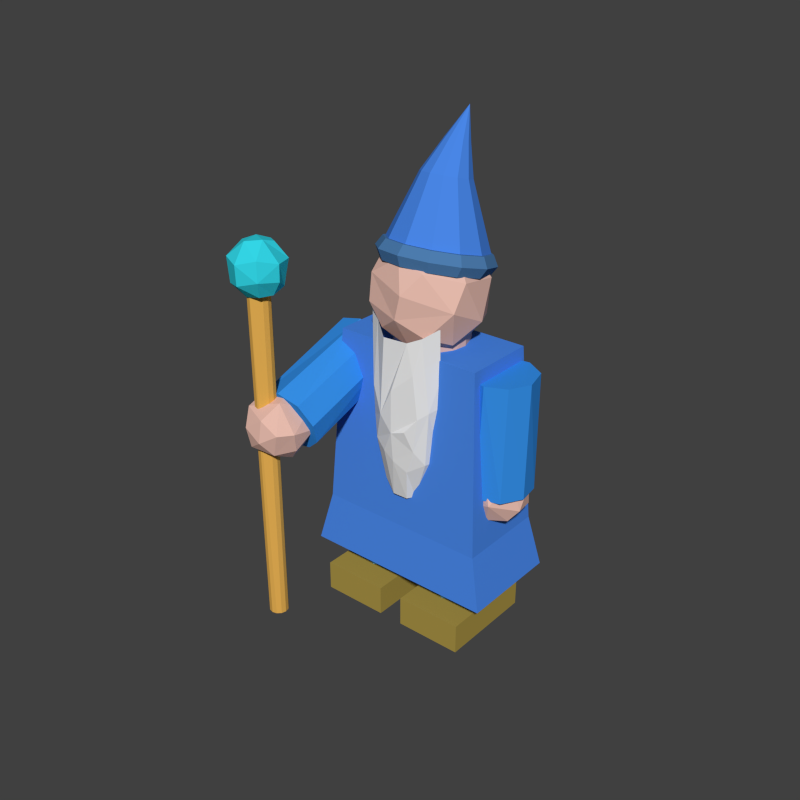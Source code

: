 # Source: wizard_master.blend  (saved by Blender 2.74.0; exported with 4.5.12 LTS)
import bpy
from mathutils import Matrix  # noqa: F401  (used for matrix-valued properties, if any)

bpy.ops.wm.read_factory_settings(use_empty=True)
scene = bpy.context.scene
scene.name = 'Scene'

# ---- collections
col_collection_1 = bpy.data.collections.new('Collection 1'); scene.collection.children.link(col_collection_1)

# ---- materials (node trees are filled in below, after node groups)
mat_cloth_blue = bpy.data.materials.new('cloth_blue')
mat_cloth_blue.alpha_threshold = 0.0
mat_cloth_blue.use_transparent_shadow = False
mat_cloth_blue.diffuse_color = (0.06782, 0.242, 0.8, 1.0)
mat_cloth_blue.roughness = 0.5
mat_cloth_blue.specular_intensity = 0.0
mat_material = bpy.data.materials.new('Material')
mat_material.alpha_threshold = 0.0
mat_material.use_transparent_shadow = False
mat_material.diffuse_color = (0.03382, 0.6789, 0.8, 1.0)
mat_material.roughness = 0.5
mat_skin = bpy.data.materials.new('skin')
mat_skin.alpha_threshold = 0.0
mat_skin.use_transparent_shadow = False
mat_skin.diffuse_color = (0.8, 0.4992, 0.417, 1.0)
mat_skin.roughness = 0.5
mat_skin.specular_intensity = 0.0
mat_skin.line_color = (0.0, 0.0, 0.0, 1.0)
mat_beard = bpy.data.materials.new('beard')
mat_beard.alpha_threshold = 0.0
mat_beard.use_transparent_shadow = False
mat_beard.roughness = 0.5
mat_beard.specular_intensity = 0.0
mat_hat_base = bpy.data.materials.new('hat_base')
mat_hat_base.alpha_threshold = 0.0
mat_hat_base.use_transparent_shadow = False
mat_hat_base.diffuse_color = (0.07461, 0.2043, 0.4292, 1.0)
mat_hat_base.roughness = 0.5
mat_hat_base.specular_intensity = 0.0
mat_cloth_leg = bpy.data.materials.new('cloth_leg')
mat_cloth_leg.alpha_threshold = 0.0
mat_cloth_leg.use_transparent_shadow = False
mat_cloth_leg.diffuse_color = (0.1553, 0.5104, 1.0, 1.0)
mat_cloth_leg.roughness = 0.5
mat_cloth_leg.line_color = (0.0, 0.0, 0.0, 1.0)
mat_shoe = bpy.data.materials.new('shoe')
mat_shoe.alpha_threshold = 0.0
mat_shoe.use_transparent_shadow = False
mat_shoe.diffuse_color = (0.402, 0.2968, 0.0637, 1.0)
mat_shoe.roughness = 0.5
mat_shoe.specular_intensity = 0.125
mat_shoe.line_color = (0.0, 0.0, 0.0, 1.0)
mat_cloth_arm = bpy.data.materials.new('cloth_arm')
mat_cloth_arm.alpha_threshold = 0.0
mat_cloth_arm.use_transparent_shadow = False
mat_cloth_arm.diffuse_color = (0.03659, 0.2763, 0.8, 1.0)
mat_cloth_arm.roughness = 0.5
mat_cloth_arm.specular_intensity = 0.0
mat_cloth_arm.line_color = (0.0, 0.0, 0.0, 1.0)
mat_wand = bpy.data.materials.new('wand')
mat_wand.alpha_threshold = 0.0
mat_wand.use_transparent_shadow = False
mat_wand.diffuse_color = (0.8, 0.4359, 0.08623, 1.0)
mat_wand.roughness = 0.5
mat_wand.specular_intensity = 0.15

# ---- material node trees

# ---- world
world_world = bpy.data.worlds.new('World'); scene.world = world_world
world_world.color = (0.05088, 0.05088, 0.05088)
world_world.use_sun_shadow = False
world_world.sun_shadow_jitter_overblur = 0.0
world_world.cycles.sampling_method = 'MANUAL'
world_world.cycles.sample_map_resolution = 256

# ---- meshes
me_cube_006 = bpy.data.meshes.new('Cube.006')
me_cube_006.from_pydata([(-1.582, -12.05, 2.593), (-1.726, -12.3, 2.334), (-1.577, -12.44, 2.07), (-1.481, -11.16, 2.616), (-1.606, -10.55, 2.347), (-1.562, -10.98, 2.132), (-1.375, -12.21, 1.989), (-1.334, -10.58, 2.577), (-1.333, -9.883, 2.373), (-1.333, -10.34, 2.119), (-1.182, -11.12, 2.6), (-1.068, -10.55, 2.399), (-1.117, -11.09, 2.091), (-0.9641, -12.18, 2.438), (-0.9672, -12.35, 2.239), (-1.088, -12.44, 2.07), (-1.095, -13.64, 2.521), (-1.066, -13.99, 2.296), (-1.156, -13.52, 2.086), (-1.333, -14.48, 2.476), (-1.333, -14.58, 2.238), (-1.375, -13.53, 2.044), (-1.201, -12.14, 2.661), (-1.372, -13.02, 2.658), (-1.591, -13.77, 2.491), (-1.573, -13.88, 2.191), (0.3722, -0.8984, 1.211), (0.6483, 0.1857, 1.934), (0.3299, 0.15, 2.272), (0.5295, 0.4317, 1.462), (0.007016, -0.3526, 1.138), (0.1308, 2.508, 1.637), (0.2274, 2.224, 1.939), (0.07249, -0.9237, 2.423), (0.05918, 1.546, 1.344), (-0.1381, -2.224, 1.103), (-0.00924, 1.384, 2.22), (-0.3211, 2.147, 1.951), (-0.4354, 0.995, 1.408), (-0.4835, -1.697, 1.227), (-0.4809, -0.1033, 2.229), (-0.7438, -0.3912, 1.838), (-0.2646, -2.187, 2.422), (-0.7206, -1.813, 1.495), (-0.5321, -3.367, 2.269), (-0.7586, -3.54, 1.789), (-0.3238, -4.4, 1.212), (-0.5907, -4.625, 1.466), (-0.4969, -6.075, 1.758), (-0.5225, -5.352, 2.063), (0.1275, -3.299, 1.117), (-0.277, -6.375, 1.511), (0.2236, -3.803, 2.379), (-0.08595, -5.205, 2.304), (0.1112, -6.822, 1.999), (0.03588, -7.081, 1.715), (0.06493, -5.776, 1.31), (0.3668, -6.048, 1.499), (0.2974, -5.397, 2.21), (0.6604, -4.753, 1.789), (0.5293, -4.032, 1.34), (0.6724, -3.229, 2.061), (0.4647, -2.264, 2.298), (0.7083, -1.719, 1.528), (-0.5177, -5.606, 1.67), (-0.494, -6.146, 0.686), (-0.4369, -6.491, 0.3467), (-0.4166, -6.795, 0.04481), (-0.3242, -6.939, -0.09737), (-0.2654, -7.222, -0.3775), (-0.1602, -7.364, -0.5201), (0.508, -5.269, 1.61), (0.5325, -5.816, 1.013), (0.5329, -6.142, 0.6909), (0.4696, -6.5, 0.3379), (0.4449, -6.845, -0.00707), (0.2855, -7.142, -0.2988), (0.2052, -7.367, -0.5183), (0.01695, -7.467, -0.6197), (0.3764, -6.496, 1.539), (0.4699, -6.979, 0.6627), (0.4195, -7.449, -0.002358), (0.1368, -7.989, -0.5161), (0.3614, -7.646, 0.5943), (0.3037, -7.952, 0.1746), (0.1942, -8.155, -0.1173), (0.1896, -6.948, 1.469), (0.3017, -7.351, 1.119), (0.2141, -8.239, 0.4342), (0.01918, -8.006, 0.9021), (0.01704, -8.419, 0.3785), (0.01103, -8.411, 0.003723), (-0.07425, -8.074, -0.5086), (-0.1535, -7.131, 1.468), (-0.1653, -8.199, 0.5631), (-0.3064, -7.872, 0.1855), (-0.1363, -8.326, 0.09977), (-0.3743, -6.124, 1.586), (-0.351, -7.388, 0.8387), (-0.4292, -6.875, 0.793), (-0.4061, -7.167, 0.4151), (-0.3698, -7.372, 0.03545), (-0.2374, -7.665, -0.3745), (0.0182, -7.783, -0.5386), (-0.03053, 3.042, 2.03), (0.3027, 2.521, 2.058), (0.5467, 1.095, 2.135), (0.636, -0.8518, 2.24), (-0.03053, 3.819, 3.601), (0.5467, -2.799, 2.346), (0.3027, -4.224, 2.423), (-0.03053, -4.746, 2.451), (-0.3638, -4.224, 2.423), (-0.6077, -2.799, 2.346), (-0.697, -0.8518, 2.24), (-0.6077, 1.095, 2.135), (-0.3638, 2.521, 2.058), (0.1361, 2.781, 2.044), (0.2581, 1.564, 2.916), (0.1361, 2.276, 2.878), (0.4247, 1.808, 2.096), (-0.03053, 2.537, 2.863), (0.5913, 0.1217, 2.188), (0.3027, 0.59, 2.969), (-0.1972, 2.276, 2.878), (0.5913, -1.825, 2.293), (-0.3191, 1.564, 2.916), (0.4247, -3.511, 2.384), (-0.3638, 0.59, 2.969), (0.1361, -4.485, 2.437), (-0.3191, -0.3835, 3.021), (-0.1972, -4.485, 2.437), (-0.1972, -1.096, 3.06), (-0.4858, -3.511, 2.384), (-0.03053, -1.357, 3.074), (-0.6524, -1.825, 2.293), (0.1361, -1.096, 3.06), (-0.6524, 0.1217, 2.188), (0.2581, -0.3835, 3.021), (-0.4858, 1.808, 2.096), (-0.1972, 2.781, 2.044), (-0.03053, 3.095, 3.236), (0.1138, 2.608, 3.263), (0.05278, 2.965, 3.244), (0.1361, 2.122, 3.289), (-0.1138, 2.965, 3.244), (-0.1748, 2.608, 3.263), (-0.1972, 2.122, 3.289), (-0.1748, 1.635, 3.315), (-0.1138, 1.278, 3.335), (-0.03053, 1.148, 3.342), (0.05278, 1.278, 3.335), (0.1138, 1.635, 3.315), (0.1971, 1.92, 2.897), (-0.1138, 2.407, 2.87), (0.2804, 1.077, 2.942), (0.2804, 0.1033, 2.995), (0.1971, -0.7398, 3.041), (0.05278, -1.227, 3.067), (-0.1138, -1.227, 3.067), (-0.2581, -0.7398, 3.041), (-0.3415, 0.1033, 2.995), (-0.3415, 1.077, 2.942), (0.05278, 2.407, 2.87), (-0.2581, 1.92, 2.897), (0.7602, -1.278, 2.136), (0.6825, -0.9745, 2.246), (0.527, -0.9745, 2.246), (0.4493, -1.278, 2.136), (0.527, -1.581, 2.026), (0.6825, -1.581, 2.026), (0.6561, 0.993, 2.013), (0.5888, 1.069, 2.136), (0.4541, 0.615, 2.16), (0.3868, 0.0847, 2.062), (0.4541, 0.008582, 1.94), (0.5888, 0.4627, 1.915), (0.3716, 2.655, 1.923), (0.3327, 2.565, 2.055), (0.255, 1.779, 2.097), (0.2161, 1.082, 2.008), (0.255, 1.172, 1.877), (0.3327, 1.959, 1.834), (-0.01709, 3.264, 1.89), (-0.01709, 3.113, 2.025), (-0.01709, 2.204, 2.074), (-0.01709, 1.447, 1.989), (-0.01709, 1.598, 1.854), (-0.01709, 2.506, 1.804), (-0.4057, 2.655, 1.923), (-0.3669, 2.565, 2.055), (-0.2892, 1.779, 2.097), (-0.2503, 1.082, 2.008), (-0.2892, 1.172, 1.877), (-0.3669, 1.959, 1.834), (-0.6903, 0.993, 2.013), (-0.6229, 1.069, 2.136), (-0.4883, 0.615, 2.16), (-0.421, 0.0847, 2.062), (-0.4883, 0.008583, 1.94), (-0.6229, 0.4627, 1.915), (-0.7944, -1.278, 2.136), (-0.7167, -0.9745, 2.246), (-0.5612, -0.9745, 2.246), (-0.4835, -1.278, 2.136), (-0.5612, -1.581, 2.026), (-0.7167, -1.581, 2.026), (-0.6903, -3.548, 2.259), (-0.6229, -3.018, 2.357), (-0.4883, -2.564, 2.332), (-0.421, -2.64, 2.21), (-0.4883, -3.17, 2.112), (-0.6229, -3.625, 2.136), (-0.4057, -5.211, 2.349), (-0.3669, -4.514, 2.438), (-0.2892, -3.728, 2.395), (-0.2503, -3.637, 2.264), (-0.2892, -4.334, 2.175), (-0.3669, -5.121, 2.217), (-0.01709, -5.819, 2.382), (-0.01709, -5.062, 2.468), (-0.01709, -4.153, 2.418), (-0.01709, -4.003, 2.283), (-0.01709, -4.76, 2.198), (-0.01709, -5.668, 2.247), (0.3716, -5.211, 2.349), (0.3327, -4.514, 2.438), (0.255, -3.728, 2.395), (0.2161, -3.637, 2.264), (0.255, -4.334, 2.175), (0.3327, -5.121, 2.217), (0.6561, -3.548, 2.259), (0.5888, -3.018, 2.357), (0.4541, -2.564, 2.332), (0.3868, -2.64, 2.21), (0.4541, -3.17, 2.112), (0.5888, -3.625, 2.136), (-0.05736, 0.8818, 1.381), (0.2187, 0.5104, 1.386), (0.3708, -0.2393, 1.397), (0.4945, -1.847, 1.421), (0.4155, -3.913, 1.452), (0.2269, -4.98, 1.468), (-0.07172, -5.373, 1.474), (-0.4083, -4.176, 1.456), (-0.5088, -2.167, 1.426), (-0.3902, -0.1763, 1.396), (0.09015, 0.6188, 1.111), (0.3925, -0.5191, 1.128), (0.4877, -2.201, 1.153), (0.4653, -3.401, 1.171), (0.3375, -4.71, 1.19), (0.04156, -5.577, 1.203), (-0.3181, -4.943, 1.194), (-0.5103, -2.848, 1.162), (-0.4504, -1.039, 1.135), (-0.33, -0.09213, 1.121), (-0.1605, 0.4958, 1.112), (0.5157, -1.977, -2.3), (0.7719, -2.322, -2.295), (0.9697, -3.427, -2.278), (1.02, -5.373, -2.249), (0.861, -7.15, -2.223), (0.5501, -7.773, -2.213), (0.2148, -6.913, -2.226), (0.09682, -4.807, -2.258), (0.2068, -2.959, -2.285), (0.6526, -0.9, -0.8089), (0.9332, -1.956, -0.7931), (1.028, -4.117, -0.7608), (0.8821, -5.845, -0.735), (0.6075, -6.649, -0.7229), (0.2738, -6.062, -0.7317), (0.1225, -4.63, -0.7531), (0.1082, -2.978, -0.7778), (0.3285, -1.207, -0.8043), (1.093, -1.424, -2.349), (1.093, -10.14, -2.218), (0.1427, -10.14, -2.218), (0.1427, -1.424, -2.349), (1.093, -1.142, -1.977), (1.093, -9.86, -1.846), (0.1427, -9.86, -1.846), (0.1427, -1.142, -1.977), (-0.7253, -1.977, -2.3), (-0.4691, -2.322, -2.295), (-0.2713, -3.427, -2.278), (-0.2213, -5.373, -2.249), (-0.38, -7.15, -2.223), (-0.691, -7.773, -2.213), (-1.026, -6.913, -2.226), (-1.144, -4.807, -2.258), (-1.034, -2.959, -2.285), (-0.5884, -0.9, -0.8089), (-0.3078, -1.956, -0.7931), (-0.2131, -4.117, -0.7608), (-0.3589, -5.845, -0.735), (-0.6335, -6.649, -0.7229), (-0.9672, -6.062, -0.7317), (-1.118, -4.63, -0.7531), (-1.133, -2.978, -0.7778), (-0.9126, -1.207, -0.8043), (-0.2132, -1.424, -2.349), (-0.2132, -10.14, -2.218), (-1.164, -10.14, -2.218), (-1.164, -1.424, -2.349), (-0.2132, -1.142, -1.977), (-0.2132, -9.86, -1.846), (-1.164, -9.86, -1.846), (-1.164, -1.142, -1.977), (1.199, -0.1707, -1.069), (1.199, -8.117, -0.95), (-1.23, -8.117, -0.95), (-1.23, -0.1707, -1.069), (1.049, 0.7336, 1.159), (1.049, -5.659, 1.254), (-1.073, -5.659, 1.254), (-1.073, 0.7336, 1.159), (1.371, -0.09224, -1.716), (1.371, -9.164, -1.58), (-1.403, -9.164, -1.58), (-1.403, -0.09224, -1.716), (1.006, 1.006, -1.006), (1.006, -0.5237, -0.3706), (-1.006, -0.2739, -0.04133), (-1.006, 1.039, -0.9621), (0.9976, 0.9164, 1.099), (0.9976, -0.9164, 1.099), (-0.9915, -0.9164, 1.099), (-0.9915, 0.9164, 1.099), (0.0, -0.8509, -0.8019), (1.006, 0.0, -1.006), (2.384e-07, 1.214, -0.7312), (-1.006, 2.384e-07, -1.006), (1.192e-07, 0.1063, -0.8658), (1.034, -0.5423, -0.4085), (1.29, -0.8869, -0.4033), (1.488, -1.992, -0.3868), (1.538, -3.938, -0.3577), (1.379, -5.715, -0.3312), (1.068, -6.338, -0.3219), (0.7332, -5.478, -0.3347), (0.6152, -3.372, -0.3662), (0.7253, -1.524, -0.3938), (1.171, 0.4717, 0.9992), (1.452, -0.5842, 1.015), (1.546, -2.745, 1.047), (1.401, -4.474, 1.073), (1.126, -5.278, 1.085), (0.7922, -4.69, 1.076), (0.641, -3.258, 1.055), (0.6266, -1.606, 1.03), (0.8469, 0.1647, 1.004), (1.45, -2.424, -0.5661), (1.505, -2.867, -0.261), (1.163, -2.572, -0.03119), (1.264, -2.759, -0.7535), (1.289, -1.156, -0.5746), (1.293, -1.193, -0.236), (0.9195, -3.135, -0.79), (0.9256, -0.6727, -0.3397), (0.9837, -1.768, -0.09367), (0.9773, -1.375, -0.665), (0.7608, -1.51, -0.5347), (0.6752, -2.512, -0.583), (0.6816, -2.626, -0.2071), (0.868, -3.61, -0.03922), (0.6293, -4.204, -0.4818), (0.8901, -4.884, -0.7177), (1.091, -3.842, -0.009575), (0.7882, -5.382, -0.2096), (0.808, -5.744, -0.512), (1.14, -4.17, -0.7868), (1.15, -5.661, -0.1325), (1.253, -6.218, -0.372), (1.149, -5.777, -0.6313), (1.367, -4.693, -0.6616), (1.501, -4.167, -0.5189), (1.391, -4.175, -0.1207), (-1.335, -14.71, -2.095), (-1.335, -11.52, 2.1), (-1.268, -14.82, -2.094), (-1.268, -11.63, 2.102), (-1.22, -15.12, -2.089), (-1.22, -11.94, 2.106), (-1.202, -15.54, -2.083), (-1.202, -12.35, 2.113), (-1.22, -15.95, -2.077), (-1.22, -12.77, 2.119), (-1.268, -16.25, -2.072), (-1.268, -13.07, 2.123), (-1.335, -16.36, -2.071), (-1.345, -13.4, 2.128), (-1.401, -16.25, -2.072), (-1.412, -13.29, 2.127), (-1.45, -15.95, -2.077), (-1.45, -12.77, 2.119), (-1.467, -15.54, -2.083), (-1.467, -12.35, 2.113), (-1.45, -15.12, -2.089), (-1.45, -11.94, 2.106), (-1.401, -14.82, -2.094), (-1.401, -11.63, 2.102), (-1.217, -11.55, 0.07189), (-0.9604, -11.63, 0.1191), (-0.7626, -11.9, 0.2705), (-0.7126, -12.37, 0.5371), (-0.8713, -12.8, 0.7807), (-1.182, -12.95, 0.866), (-1.518, -12.74, 0.7482), (-1.636, -12.23, 0.4596), (-1.525, -11.79, 0.2064), (-1.08, -1.807, 0.4186), (-0.7991, -2.063, 0.5633), (-0.7044, -2.586, 0.8593), (-0.8502, -3.004, 1.096), (-1.125, -3.198, 1.206), (-1.459, -3.056, 1.126), (-1.61, -2.71, 0.9297), (-1.624, -2.31, 0.7033), (-1.404, -1.882, 0.4606), (-0.8687, -13.57, 0.2548), (-0.8139, -11.68, 0.4177), (-1.155, -10.04, 0.4574), (-1.055, -14.94, 0.2349), (-1.03, -13.2, 0.08472), (-1.025, -10.94, 0.2055), (-1.399, -15.31, 0.272), (-1.393, -11.46, 0.1013), (-1.335, -10.19, 0.33), (-1.341, -13.88, 0.08271), (-1.558, -13.05, 0.1451), (-1.643, -13.72, 0.2607), (-1.637, -11.24, 0.4043), (-1.451, -10.45, 0.5915), (-1.689, -13.62, 0.5185), (-1.429, -15.43, 0.5275), (-1.228, -10.33, 0.6323), (-1.53, -12.2, 0.767), (-1.511, -14.35, 0.7113), (-1.178, -15.65, 0.4096), (-1.168, -11.78, 0.8302), (-1.065, -13.57, 0.8217), (-1.17, -15.16, 0.6748), (-0.9521, -14.99, 0.5215), (-0.8174, -13.85, 0.501), (-0.9272, -11.19, 0.6382)], [], [(4, 3, 7, 8), (5, 4, 9), (12, 9, 8, 11), (3, 22, 7), (6, 5, 9), (4, 8, 9), (6, 9, 12), (8, 7, 11), (11, 10, 22, 13), (12, 11, 13, 14), (6, 12, 15), (12, 14, 15), (15, 14, 17, 18), (13, 16, 17), (6, 15, 18), (25, 20, 19, 24), (14, 13, 17), (16, 23, 19), (17, 16, 19), (16, 22, 23), (6, 18, 21), (17, 19, 20), (19, 23, 24), (1, 4, 5), (2, 5, 6), (2, 1, 5), (23, 22, 3), (24, 0, 1), (24, 23, 0), (21, 2, 6), (11, 7, 10), (7, 22, 10), (1, 0, 3, 4), (13, 22, 16), (21, 18, 20), (18, 17, 20), (21, 20, 25), (0, 23, 3), (21, 25, 2), (2, 25, 1), (25, 24, 1), (63, 60, 26), (61, 27, 62), (33, 62, 28), (63, 29, 27), (50, 30, 26), (27, 29, 31), (27, 31, 32), (27, 32, 28), (31, 29, 34), (29, 26, 34), (50, 35, 30), (26, 30, 34), (28, 36, 33), (36, 32, 37), (30, 39, 38), (33, 36, 40), (30, 35, 39), (41, 38, 43), (42, 40, 44), (39, 35, 46), (39, 47, 43), (41, 45, 44), (45, 43, 47), (45, 48, 49), (35, 50, 46), (48, 47, 51), (44, 53, 42), (51, 46, 56), (59, 54, 55, 57), (53, 49, 54), (51, 56, 55), (56, 46, 50), (56, 57, 55), (54, 59, 58), (56, 60, 57), (58, 61, 52), (59, 63, 61), (59, 60, 63), (26, 60, 50), (61, 63, 27), (28, 62, 27), (29, 63, 26), (28, 32, 36), (32, 31, 37), (37, 31, 38), (31, 34, 38), (38, 34, 30), (36, 37, 40), (41, 37, 38), (40, 37, 41), (33, 40, 42), (43, 38, 39), (44, 40, 41), (45, 41, 43), (47, 39, 46), (49, 48, 55, 54), (44, 45, 49), (48, 45, 47), (51, 47, 46), (44, 49, 53), (55, 48, 51), (42, 53, 52), (58, 53, 54), (52, 53, 58), (33, 42, 52), (60, 56, 50), (59, 57, 60), (58, 59, 61), (52, 61, 62), (52, 62, 33), (77, 76, 75, 81), (75, 74, 80, 81), (72, 71, 79, 80), (74, 73, 80), (84, 88, 90, 91), (77, 81, 85), (82, 77, 85), (81, 84, 85), (87, 79, 86), (84, 83, 88), (82, 92, 103), (90, 88, 83, 89), (82, 85, 91, 92), (94, 89, 86, 93), (90, 95, 96), (102, 92, 96, 95), (94, 93, 97, 98), (69, 102, 101, 68), (94, 100, 95), (102, 95, 101), (100, 98, 99), (103, 92, 70), (67, 101, 100, 66), (100, 99, 65, 66), (99, 97, 64, 65), (92, 102, 69, 70), (78, 103, 70), (101, 67, 68), (78, 77, 82, 103), (73, 72, 80), (81, 80, 84), (80, 79, 87), (84, 80, 83), (83, 80, 87), (89, 87, 86), (85, 84, 91), (83, 87, 89), (92, 91, 96), (91, 90, 96), (90, 89, 94), (95, 90, 94), (100, 94, 98), (101, 95, 100), (98, 97, 99), (115, 126, 139), (104, 121, 117), (114, 128, 137), (113, 130, 135), (112, 132, 133), (111, 134, 131), (110, 136, 129), (109, 138, 127), (107, 123, 125), (106, 118, 122), (116, 124, 140), (105, 119, 120), (104, 117, 105, 120, 106, 122, 107, 125, 109, 127, 110, 129, 111, 131, 112, 133, 113, 135, 114, 137, 115, 139, 116, 140), (120, 118, 106), (120, 119, 153, 118), (119, 143, 153), (140, 121, 104), (140, 124, 154, 121), (124, 145, 154), (122, 123, 107), (122, 118, 155, 123), (118, 142, 155), (125, 138, 109), (125, 123, 156, 138), (123, 144, 156), (127, 136, 110), (127, 138, 157, 136), (138, 152, 157), (129, 134, 111), (129, 136, 158, 134), (136, 151, 158), (131, 132, 112), (131, 134, 159, 132), (134, 150, 159), (133, 130, 113), (133, 132, 160, 130), (132, 149, 160), (135, 128, 114), (135, 130, 161, 128), (130, 148, 161), (137, 126, 115), (137, 128, 162, 126), (128, 147, 162), (117, 119, 105), (117, 121, 163, 119), (121, 141, 163), (139, 124, 116), (139, 126, 164, 124), (126, 146, 164), (164, 145, 124), (164, 146, 145), (146, 108, 145), (163, 143, 119), (163, 141, 143), (141, 108, 143), (162, 146, 126), (162, 147, 146), (147, 108, 146), (161, 147, 128), (161, 148, 147), (148, 108, 147), (160, 148, 130), (160, 149, 148), (149, 108, 148), (159, 149, 132), (159, 150, 149), (150, 108, 149), (158, 150, 134), (158, 151, 150), (151, 108, 150), (157, 151, 136), (157, 152, 151), (152, 108, 151), (156, 152, 138), (156, 144, 152), (144, 108, 152), (155, 144, 123), (155, 142, 144), (142, 108, 144), (154, 141, 121), (154, 145, 141), (145, 108, 141), (153, 142, 118), (153, 143, 142), (143, 108, 142), (165, 171, 172, 166), (166, 172, 173, 167), (167, 173, 174, 168), (168, 174, 175, 169), (169, 175, 176, 170), (165, 170, 176, 171), (171, 177, 178, 172), (172, 178, 179, 173), (173, 179, 180, 174), (174, 180, 181, 175), (175, 181, 182, 176), (176, 182, 177, 171), (177, 183, 184, 178), (178, 184, 185, 179), (179, 185, 186, 180), (180, 186, 187, 181), (181, 187, 188, 182), (182, 188, 183, 177), (183, 189, 190, 184), (184, 190, 191, 185), (185, 191, 192, 186), (186, 192, 193, 187), (187, 193, 194, 188), (188, 194, 189, 183), (189, 195, 196, 190), (190, 196, 197, 191), (191, 197, 198, 192), (192, 198, 199, 193), (193, 199, 200, 194), (194, 200, 195, 189), (195, 201, 202, 196), (196, 202, 203, 197), (197, 203, 204, 198), (198, 204, 205, 199), (199, 205, 206, 200), (200, 206, 201, 195), (201, 207, 208, 202), (202, 208, 209, 203), (203, 209, 210, 204), (204, 210, 211, 205), (205, 211, 212, 206), (206, 212, 207, 201), (207, 213, 214, 208), (208, 214, 215, 209), (209, 215, 216, 210), (210, 216, 217, 211), (211, 217, 218, 212), (212, 218, 213, 207), (213, 219, 220, 214), (214, 220, 221, 215), (215, 221, 222, 216), (216, 222, 223, 217), (217, 223, 224, 218), (218, 224, 219, 213), (219, 225, 226, 220), (220, 226, 227, 221), (221, 227, 228, 222), (222, 228, 229, 223), (223, 229, 230, 224), (224, 230, 225, 219), (225, 231, 232, 226), (226, 232, 233, 227), (227, 233, 234, 228), (228, 234, 235, 229), (229, 235, 236, 230), (230, 236, 231, 225), (231, 165, 166, 232), (232, 166, 167, 233), (233, 167, 168, 234), (234, 168, 169, 235), (235, 169, 170, 236), (236, 170, 165, 231), (242, 237, 238), (257, 248, 247), (242, 238, 239), (242, 239, 240), (257, 249, 248), (257, 250, 249), (242, 240, 241), (257, 251, 250), (257, 252, 251), (257, 253, 252), (242, 243, 244), (246, 245, 254, 255), (257, 254, 253), (242, 244, 245), (242, 245, 246), (257, 255, 254), (257, 256, 255), (242, 246, 237), (247, 248, 238), (248, 249, 240), (249, 250, 240), (250, 251, 241), (251, 252, 242), (243, 252, 253), (244, 253, 254), (237, 246, 256, 257), (246, 255, 256), (237, 247, 238), (238, 248, 239), (239, 248, 240), (240, 250, 241), (241, 251, 242), (243, 242, 252), (244, 243, 253), (245, 244, 254), (257, 247, 237), (262, 258, 259), (275, 268, 267), (262, 259, 260), (275, 269, 268), (262, 260, 261), (275, 270, 269), (275, 271, 270), (262, 263, 264), (275, 272, 271), (261, 269, 270, 262), (275, 273, 272), (262, 264, 265), (275, 274, 273), (262, 265, 266), (262, 266, 258), (267, 268, 259), (268, 269, 260), (264, 263, 271, 272), (270, 271, 262), (264, 272, 273), (265, 273, 274), (266, 274, 275), (258, 267, 259), (259, 268, 260), (260, 269, 261), (263, 262, 271), (265, 264, 273), (266, 265, 274), (258, 266, 275), (275, 267, 258), (276, 277, 278, 279), (280, 283, 282, 281), (276, 280, 281, 277), (277, 281, 282, 278), (278, 282, 283, 279), (280, 276, 279, 283), (288, 284, 285), (301, 294, 293), (288, 285, 286), (301, 295, 294), (288, 286, 287), (301, 296, 295), (301, 297, 296), (288, 289, 290), (301, 298, 297), (287, 295, 296, 288), (301, 299, 298), (288, 290, 291), (301, 300, 299), (288, 291, 292), (288, 292, 284), (293, 294, 285), (294, 295, 286), (290, 289, 297, 298), (296, 297, 288), (290, 298, 299), (291, 299, 300), (292, 300, 301), (284, 293, 285), (285, 294, 286), (286, 295, 287), (289, 288, 297), (291, 290, 299), (292, 291, 300), (284, 292, 301), (301, 293, 284), (302, 303, 304, 305), (306, 309, 308, 307), (302, 306, 307, 303), (303, 307, 308, 304), (304, 308, 309, 305), (306, 302, 305, 309), (312, 313, 321, 320), (314, 317, 316, 315), (310, 314, 315, 311), (311, 315, 316, 312), (312, 316, 317, 313), (314, 310, 313, 317), (318, 319, 320, 321), (313, 310, 318, 321), (310, 311, 319, 318), (311, 312, 320, 319), (334, 330, 324, 333), (326, 329, 328, 327), (322, 326, 327, 323, 331), (323, 327, 328, 324, 330), (324, 328, 329, 325, 333), (326, 322, 332, 325, 329), (332, 334, 333, 325), (322, 331, 334, 332), (331, 323, 330, 334), (339, 335, 336), (352, 345, 344), (339, 336, 337), (352, 346, 345), (339, 337, 338), (352, 347, 346), (352, 348, 347), (339, 340, 341), (352, 349, 348), (338, 346, 347, 339), (352, 350, 349), (339, 341, 342), (352, 351, 350), (339, 342, 343), (339, 343, 335), (344, 345, 336), (345, 346, 337), (341, 340, 348, 349), (347, 348, 339), (341, 349, 350), (342, 350, 351), (343, 351, 352), (335, 344, 336), (336, 345, 337), (337, 346, 338), (340, 339, 348), (342, 341, 350), (343, 342, 351), (335, 343, 352), (352, 344, 335), (377, 376, 356), (354, 357, 358), (355, 354, 358), (372, 359, 356), (356, 359, 357), (363, 364, 365), (364, 367, 365), (355, 366, 369), (366, 365, 370), (367, 359, 368), (367, 371, 370), (359, 372, 368), (366, 373, 369), (370, 371, 374), (374, 371, 375), (371, 368, 375), (373, 378, 369), (375, 376, 374), (356, 376, 372), (353, 354, 377), (355, 378, 354), (377, 356, 353), (357, 354, 353), (357, 353, 356), (358, 357, 360), (361, 355, 358), (360, 357, 362), (357, 359, 362), (358, 360, 361), (360, 362, 363), (361, 360, 365), (363, 362, 364), (362, 359, 364), (360, 363, 365), (366, 361, 365), (355, 361, 366), (367, 364, 359), (365, 367, 370), (371, 367, 368), (366, 370, 373), (370, 374, 373), (375, 368, 372), (376, 375, 372), (377, 374, 376), (373, 374, 378), (374, 377, 378), (378, 377, 354), (369, 378, 355), (379, 380, 382, 381), (381, 382, 384, 383), (383, 384, 386, 385), (385, 386, 388, 387), (387, 388, 390, 389), (389, 390, 392, 391), (391, 392, 394, 393), (393, 394, 396, 395), (395, 396, 398, 397), (397, 398, 400, 399), (382, 380, 402, 400, 398, 396, 394, 392, 390, 388, 386, 384), (401, 402, 380, 379), (399, 400, 402, 401), (379, 381, 383, 385, 387, 389, 391, 393, 395, 397, 399, 401), (407, 403, 404), (420, 413, 412), (407, 404, 405), (420, 414, 413), (407, 405, 406), (420, 415, 414), (420, 416, 415), (407, 408, 409), (420, 417, 416), (406, 414, 415, 407), (420, 418, 417), (407, 409, 410), (420, 419, 418), (407, 410, 411), (407, 411, 403), (412, 413, 404), (413, 414, 405), (409, 408, 416, 417), (415, 416, 407), (409, 417, 418), (410, 418, 419), (411, 419, 420), (403, 412, 404), (404, 413, 405), (405, 414, 406), (408, 407, 416), (410, 409, 418), (411, 410, 419), (403, 411, 420), (420, 412, 403), (445, 444, 424), (422, 425, 426), (423, 422, 426), (440, 427, 424), (424, 427, 425), (431, 432, 433), (432, 435, 433), (423, 434, 437), (434, 433, 438), (435, 427, 436), (435, 439, 438), (427, 440, 436), (434, 441, 437), (438, 439, 442), (442, 439, 443), (439, 436, 443), (441, 446, 437), (443, 444, 442), (424, 444, 440), (421, 422, 445), (423, 446, 422), (445, 424, 421), (425, 422, 421), (425, 421, 424), (426, 425, 428), (429, 423, 426), (428, 425, 430), (425, 427, 430), (426, 428, 429), (428, 430, 431), (429, 428, 433), (431, 430, 432), (430, 427, 432), (428, 431, 433), (434, 429, 433), (423, 429, 434), (435, 432, 427), (433, 435, 438), (439, 435, 436), (434, 438, 441), (438, 442, 441), (443, 436, 440), (444, 443, 440), (445, 442, 444), (441, 442, 446), (442, 445, 446), (446, 445, 422), (437, 446, 423)])
me_cube_006.polygons.foreach_set('material_index', [1, 1, 1, 1, 1, 1, 1, 1, 1, 1, 1, 1, 1, 1, 1, 1, 1, 1, 1, 1, 1, 1, 1, 1, 1, 1, 1, 1, 1, 1, 1, 1, 1, 1, 1, 1, 1, 1, 1, 1, 1, 2, 2, 2, 2, 2, 2, 2, 2, 2, 2, 2, 2, 2, 2, 2, 2, 2, 2, 2, 2, 2, 2, 2, 2, 2, 2, 2, 2, 2, 2, 2, 2, 2, 2, 2, 2, 2, 2, 2, 2, 2, 2, 2, 2, 2, 2, 2, 2, 2, 2, 2, 2, 2, 2, 2, 2, 2, 2, 2, 2, 2, 2, 2, 2, 2, 2, 2, 2, 2, 2, 3, 3, 3, 3, 3, 3, 3, 3, 3, 3, 3, 3, 3, 3, 3, 3, 3, 3, 3, 3, 3, 3, 3, 3, 3, 3, 3, 3, 3, 3, 3, 3, 3, 3, 3, 3, 3, 3, 3, 3, 3, 3, 3, 3, 0, 0, 0, 0, 0, 0, 0, 0, 0, 0, 0, 0, 0, 0, 0, 0, 0, 0, 0, 0, 0, 0, 0, 0, 0, 0, 0, 0, 0, 0, 0, 0, 0, 0, 0, 0, 0, 0, 0, 0, 0, 0, 0, 0, 0, 0, 0, 0, 0, 0, 0, 0, 0, 0, 0, 0, 0, 0, 0, 0, 0, 0, 0, 0, 0, 0, 0, 0, 0, 0, 0, 0, 0, 0, 0, 0, 0, 0, 0, 0, 0, 0, 0, 0, 0, 4, 4, 4, 4, 4, 4, 4, 4, 4, 4, 4, 4, 4, 4, 4, 4, 4, 4, 4, 4, 4, 4, 4, 4, 4, 4, 4, 4, 4, 4, 4, 4, 4, 4, 4, 4, 4, 4, 4, 4, 4, 4, 4, 4, 4, 4, 4, 4, 4, 4, 4, 4, 4, 4, 4, 4, 4, 4, 4, 4, 4, 4, 4, 4, 4, 4, 4, 4, 4, 4, 4, 4, 2, 2, 2, 2, 2, 2, 2, 2, 2, 2, 2, 2, 2, 2, 2, 2, 2, 2, 2, 2, 2, 2, 2, 2, 2, 2, 2, 2, 2, 2, 2, 2, 2, 2, 2, 2, 5, 5, 5, 5, 5, 5, 5, 5, 5, 5, 5, 5, 5, 5, 5, 5, 5, 5, 5, 5, 5, 5, 5, 5, 5, 5, 5, 5, 5, 5, 6, 6, 6, 6, 6, 6, 5, 5, 5, 5, 5, 5, 5, 5, 5, 5, 5, 5, 5, 5, 5, 5, 5, 5, 5, 5, 5, 5, 5, 5, 5, 5, 5, 5, 5, 5, 6, 6, 6, 6, 6, 6, 0, 0, 0, 0, 0, 0, 0, 0, 0, 0, 0, 0, 0, 0, 0, 0, 0, 0, 0, 7, 7, 7, 7, 7, 7, 7, 7, 7, 7, 7, 7, 7, 7, 7, 7, 7, 7, 7, 7, 7, 7, 7, 7, 7, 7, 7, 7, 7, 7, 2, 2, 2, 2, 2, 2, 2, 2, 2, 2, 2, 2, 2, 2, 2, 2, 2, 2, 2, 2, 2, 2, 2, 2, 2, 2, 2, 2, 2, 2, 2, 2, 2, 2, 2, 2, 2, 2, 2, 2, 2, 2, 2, 2, 2, 2, 2, 2, 8, 8, 8, 8, 8, 8, 8, 8, 8, 8, 8, 8, 8, 8, 7, 7, 7, 7, 7, 7, 7, 7, 7, 7, 7, 7, 7, 7, 7, 7, 7, 7, 7, 7, 7, 7, 7, 7, 7, 7, 7, 7, 7, 7, 2, 2, 2, 2, 2, 2, 2, 2, 2, 2, 2, 2, 2, 2, 2, 2, 2, 2, 2, 2, 2, 2, 2, 2, 2, 2, 2, 2, 2, 2, 2, 2, 2, 2, 2, 2, 2, 2, 2, 2, 2, 2, 2, 2, 2, 2, 2, 2])
_uv = me_cube_006.uv_layers.new(name='UVMap')
_uv.uv.foreach_set('vector', [0.9337, 0.7735, 0.9286, 0.7975, 0.9227, 0.7746, 0.9226, 0.7471, 0.5637, 0.7024, 0.5558, 0.6853, 0.5644, 0.6773, 0.2006, 0.896, 0.2, 0.9267, 0.1901, 0.9446, 0.1887, 0.9167, 0.9286, 0.7975, 0.9176, 0.8362, 0.9227, 0.7746, 0.2095, 0.8354, 0.2027, 0.7873, 0.2123, 0.7622, 0.5558, 0.6853, 0.5549, 0.659, 0.5644, 0.6773, 0.2095, 0.8354, 0.2123, 0.7622, 0.2204, 0.7919, 0.9226, 0.7471, 0.9227, 0.7746, 0.9121, 0.7736, 0.1887, 0.9167, 0.1803, 0.8957, 0.1772, 0.8563, 0.1861, 0.8529, 0.2006, 0.896, 0.1887, 0.9167, 0.1861, 0.8529, 0.1939, 0.8464, 0.2095, 0.8354, 0.2204, 0.7919, 0.2208, 0.8447, 0.2006, 0.896, 0.1939, 0.8464, 0.2006, 0.8437, 0.2006, 0.8437, 0.1939, 0.8464, 0.1906, 0.7835, 0.1993, 0.8019, 0.1861, 0.8529, 0.1818, 0.7973, 0.1906, 0.7835, 0.2095, 0.8354, 0.2208, 0.8447, 0.2175, 0.8875, 0.5578, 0.8163, 0.5544, 0.8442, 0.545, 0.8398, 0.546, 0.8119, 0.1939, 0.8464, 0.1861, 0.8529, 0.1906, 0.7835, 0.9138, 0.8952, 0.9247, 0.8708, 0.9235, 0.9281, 0.1906, 0.7835, 0.1818, 0.7973, 0.183, 0.7663, 0.9138, 0.8952, 0.9176, 0.8362, 0.9247, 0.8708, 0.2095, 0.8354, 0.2175, 0.8875, 0.2087, 0.8877, 0.1906, 0.7835, 0.183, 0.7663, 0.1925, 0.7622, 0.9235, 0.9281, 0.9247, 0.8708, 0.9337, 0.9004, 0.5544, 0.7539, 0.5558, 0.6853, 0.5637, 0.7024, 0.2013, 0.8444, 0.2027, 0.7873, 0.2095, 0.8354, 0.5644, 0.7597, 0.5544, 0.7539, 0.5637, 0.7024, 0.9247, 0.8708, 0.9176, 0.8362, 0.9286, 0.7975, 0.546, 0.8119, 0.5441, 0.7439, 0.5544, 0.7539, 0.9337, 0.9004, 0.9247, 0.8708, 0.9329, 0.8326, 0.2087, 0.8877, 0.2013, 0.8444, 0.2095, 0.8354, 0.9121, 0.7736, 0.9227, 0.7746, 0.9167, 0.796, 0.9227, 0.7746, 0.9176, 0.8362, 0.9167, 0.796, 0.5544, 0.7539, 0.5441, 0.7439, 0.544, 0.7088, 0.5558, 0.6853, 0.9083, 0.8377, 0.9176, 0.8362, 0.9138, 0.8952, 0.2087, 0.8877, 0.2175, 0.8875, 0.2098, 0.9293, 0.2175, 0.8875, 0.2208, 0.9061, 0.2098, 0.9293, 0.2087, 0.8877, 0.2098, 0.9293, 0.2006, 0.9013, 0.9329, 0.8326, 0.9247, 0.8708, 0.9286, 0.7975, 0.2087, 0.8877, 0.2006, 0.9013, 0.2013, 0.8444, 0.5644, 0.7597, 0.5578, 0.8163, 0.5544, 0.7539, 0.5578, 0.8163, 0.546, 0.8119, 0.5544, 0.7539, 0.6241, 0.5319, 0.6288, 0.441, 0.6385, 0.5644, 0.4992, 0.5787, 0.4956, 0.4459, 0.5092, 0.5399, 0.698, 0.4556, 0.6816, 0.5081, 0.6885, 0.4131, 0.4785, 0.5201, 0.4768, 0.4353, 0.4956, 0.4459, 0.6457, 0.4698, 0.6537, 0.5856, 0.6385, 0.5644, 0.4956, 0.4459, 0.4768, 0.4353, 0.4848, 0.3522, 0.4956, 0.4459, 0.4848, 0.3522, 0.4968, 0.364, 0.4956, 0.4459, 0.4968, 0.364, 0.5092, 0.4453, 0.6518, 0.6973, 0.6336, 0.6164, 0.6537, 0.66, 0.6336, 0.6164, 0.6385, 0.5644, 0.6537, 0.66, 0.6457, 0.4698, 0.6575, 0.5119, 0.6537, 0.5856, 0.6385, 0.5644, 0.6537, 0.5856, 0.6537, 0.66, 0.6885, 0.4131, 0.7028, 0.3646, 0.698, 0.4556, 0.7028, 0.3646, 0.6941, 0.3312, 0.7159, 0.3346, 0.6537, 0.5856, 0.6718, 0.532, 0.6728, 0.6376, 0.698, 0.4556, 0.7028, 0.3646, 0.7207, 0.4235, 0.6537, 0.5856, 0.6575, 0.5119, 0.6718, 0.532, 0.2014, 0.6487, 0.1857, 0.7032, 0.1872, 0.5928, 0.7107, 0.5056, 0.7207, 0.4235, 0.7207, 0.5521, 0.6718, 0.532, 0.6575, 0.5119, 0.6625, 0.4259, 0.1772, 0.5973, 0.1851, 0.4819, 0.1872, 0.5928, 0.2014, 0.6487, 0.1981, 0.5247, 0.2179, 0.5312, 0.1981, 0.5247, 0.1872, 0.5928, 0.1851, 0.4819, 0.1981, 0.5247, 0.1964, 0.4247, 0.2088, 0.453, 0.6575, 0.5119, 0.6457, 0.4698, 0.6625, 0.4259, 0.1964, 0.4247, 0.1851, 0.4819, 0.187, 0.4127, 0.7207, 0.5521, 0.7017, 0.6243, 0.7107, 0.5056, 0.6584, 0.3477, 0.6625, 0.4259, 0.6454, 0.372, 0.4877, 0.6376, 0.4954, 0.7143, 0.484, 0.7237, 0.4757, 0.6858, 0.7017, 0.6243, 0.7193, 0.6302, 0.6931, 0.6876, 0.6584, 0.3477, 0.6454, 0.372, 0.645, 0.3199, 0.6454, 0.372, 0.6625, 0.4259, 0.6457, 0.4698, 0.6454, 0.372, 0.633, 0.3612, 0.645, 0.3199, 0.4954, 0.7143, 0.4877, 0.6376, 0.5044, 0.6604, 0.6454, 0.372, 0.6288, 0.441, 0.633, 0.3612, 0.6864, 0.6315, 0.6728, 0.5458, 0.6902, 0.5689, 0.4877, 0.6376, 0.4785, 0.5201, 0.4992, 0.5787, 0.4877, 0.6376, 0.4701, 0.6086, 0.4785, 0.5201, 0.6385, 0.5644, 0.6288, 0.441, 0.6457, 0.4698, 0.4992, 0.5787, 0.4785, 0.5201, 0.4956, 0.4459, 0.5092, 0.4453, 0.5092, 0.5399, 0.4956, 0.4459, 0.4768, 0.4353, 0.4785, 0.5201, 0.4663, 0.4858, 0.6885, 0.4131, 0.6941, 0.3312, 0.7028, 0.3646, 0.6941, 0.3312, 0.6983, 0.3199, 0.7159, 0.3346, 0.2082, 0.7482, 0.197, 0.7622, 0.1857, 0.7032, 0.6518, 0.6973, 0.6537, 0.66, 0.6728, 0.6376, 0.6728, 0.6376, 0.6537, 0.66, 0.6537, 0.5856, 0.7028, 0.3646, 0.7159, 0.3346, 0.7207, 0.4235, 0.2014, 0.6487, 0.2082, 0.7482, 0.1857, 0.7032, 0.2179, 0.6597, 0.2082, 0.7482, 0.2014, 0.6487, 0.698, 0.4556, 0.7207, 0.4235, 0.7107, 0.5056, 0.1872, 0.5928, 0.1857, 0.7032, 0.1772, 0.5973, 0.2179, 0.5312, 0.2179, 0.6597, 0.2014, 0.6487, 0.1981, 0.5247, 0.2014, 0.6487, 0.1872, 0.5928, 0.6728, 0.4162, 0.6718, 0.532, 0.6625, 0.4259, 0.2088, 0.453, 0.1964, 0.4247, 0.1956, 0.3846, 0.2073, 0.3946, 0.2179, 0.5312, 0.1981, 0.5247, 0.2088, 0.453, 0.1964, 0.4247, 0.1981, 0.5247, 0.1851, 0.4819, 0.6584, 0.3477, 0.6728, 0.4162, 0.6625, 0.4259, 0.7207, 0.5521, 0.7193, 0.6302, 0.7017, 0.6243, 0.1956, 0.3846, 0.1964, 0.4247, 0.187, 0.4127, 0.7107, 0.5056, 0.7017, 0.6243, 0.6902, 0.5689, 0.6864, 0.6315, 0.7017, 0.6243, 0.6931, 0.6876, 0.6902, 0.5689, 0.7017, 0.6243, 0.6864, 0.6315, 0.698, 0.4556, 0.7107, 0.5056, 0.6902, 0.5689, 0.6288, 0.441, 0.6454, 0.372, 0.6457, 0.4698, 0.4877, 0.6376, 0.4757, 0.6858, 0.4701, 0.6086, 0.5044, 0.6604, 0.4877, 0.6376, 0.4992, 0.5787, 0.6902, 0.5689, 0.6728, 0.5458, 0.6816, 0.5081, 0.6902, 0.5689, 0.6816, 0.5081, 0.698, 0.4556, 0.3307, 0.7478, 0.3305, 0.7597, 0.33, 0.7752, 0.3129, 0.7591, 0.33, 0.7752, 0.33, 0.7942, 0.3074, 0.7904, 0.3129, 0.7591, 0.3301, 0.8314, 0.3307, 0.8523, 0.2978, 0.8221, 0.3074, 0.7904, 0.33, 0.7942, 0.3299, 0.8135, 0.3074, 0.7904, 0.2943, 0.751, 0.2794, 0.751, 0.2768, 0.7455, 0.2875, 0.7352, 0.3307, 0.7478, 0.3129, 0.7591, 0.2973, 0.7379, 0.3134, 0.7314, 0.3307, 0.7478, 0.2973, 0.7379, 0.3129, 0.7591, 0.2943, 0.751, 0.2973, 0.7379, 0.2849, 0.7939, 0.2978, 0.8221, 0.2874, 0.8127, 0.2943, 0.751, 0.291, 0.7709, 0.2794, 0.751, 0.6946, 0.2859, 0.7034, 0.2836, 0.6983, 0.2946, 0.2768, 0.7455, 0.2794, 0.751, 0.291, 0.7709, 0.2738, 0.7715, 0.457, 0.7167, 0.4532, 0.7005, 0.4573, 0.6947, 0.464, 0.7161, 0.642, 0.2935, 0.6346, 0.286, 0.6285, 0.2461, 0.642, 0.2536, 0.8492, 0.6751, 0.8286, 0.6867, 0.8379, 0.6708, 0.8062, 0.6791, 0.8129, 0.6634, 0.8379, 0.6708, 0.8286, 0.6867, 0.8489, 0.6862, 0.8492, 0.7389, 0.8202, 0.7716, 0.8364, 0.7176, 0.7949, 0.6925, 0.8062, 0.6791, 0.8111, 0.6981, 0.7962, 0.708, 0.8489, 0.6862, 0.8176, 0.7138, 0.8286, 0.6867, 0.8062, 0.6791, 0.8286, 0.6867, 0.8111, 0.6981, 0.8176, 0.7138, 0.8364, 0.7176, 0.8218, 0.7321, 0.6983, 0.2946, 0.7034, 0.2836, 0.7034, 0.3118, 0.7967, 0.7159, 0.8111, 0.6981, 0.8176, 0.7138, 0.7983, 0.7327, 0.8176, 0.7138, 0.8218, 0.7321, 0.7998, 0.7516, 0.7983, 0.7327, 0.8218, 0.7321, 0.8202, 0.7716, 0.8037, 0.7905, 0.7998, 0.7516, 0.8129, 0.6634, 0.8062, 0.6791, 0.7949, 0.6925, 0.7943, 0.6847, 0.6968, 0.3071, 0.6983, 0.2946, 0.7034, 0.3118, 0.8111, 0.6981, 0.7967, 0.7159, 0.7962, 0.708, 0.6968, 0.3071, 0.6889, 0.3099, 0.6946, 0.2859, 0.6983, 0.2946, 0.3299, 0.8135, 0.3301, 0.8314, 0.3074, 0.7904, 0.3129, 0.7591, 0.3074, 0.7904, 0.2943, 0.751, 0.3074, 0.7904, 0.2978, 0.8221, 0.2849, 0.7939, 0.2943, 0.751, 0.3074, 0.7904, 0.291, 0.7709, 0.291, 0.7709, 0.3074, 0.7904, 0.2849, 0.7939, 0.6346, 0.286, 0.6239, 0.2601, 0.6285, 0.2461, 0.2973, 0.7379, 0.2943, 0.751, 0.2875, 0.7352, 0.291, 0.7709, 0.2849, 0.7939, 0.2738, 0.7715, 0.464, 0.7161, 0.4573, 0.6947, 0.464, 0.6912, 0.4573, 0.6947, 0.4574, 0.68, 0.464, 0.6912, 0.6315, 0.2935, 0.6315, 0.3132, 0.6239, 0.3023, 0.8286, 0.6867, 0.8492, 0.6751, 0.8489, 0.6862, 0.8176, 0.7138, 0.8489, 0.6862, 0.8364, 0.7176, 0.8111, 0.6981, 0.8286, 0.6867, 0.8176, 0.7138, 0.8364, 0.7176, 0.8202, 0.7716, 0.8218, 0.7321, 0.5764, 0.2071, 0.606, 0.2287, 0.572, 0.2347, 0.5651, 0.3566, 0.6004, 0.3725, 0.5669, 0.3678, 0.589, 0.1314, 0.6123, 0.1909, 0.5827, 0.1692, 0.602, 0.0556, 0.6189, 0.153, 0.5955, 0.09349, 0.6121, 0.0, 0.6239, 0.1252, 0.6071, 0.0278, 0.9714, 0.6564, 0.9729, 0.5234, 0.9782, 0.6462, 0.9583, 0.6356, 0.9664, 0.513, 0.9649, 0.646, 0.6033, 0.5845, 0.6195, 0.4865, 0.6079, 0.611, 0.5907, 0.5104, 0.6132, 0.4494, 0.597, 0.5475, 0.578, 0.4352, 0.6069, 0.4118, 0.5844, 0.4728, 0.5676, 0.2624, 0.6016, 0.2564, 0.5663, 0.2724, 0.5686, 0.3789, 0.6022, 0.3836, 0.5733, 0.407, 0.5429, 0.3521, 0.5491, 0.3627, 0.5553, 0.3732, 0.5588, 0.4016, 0.5624, 0.4299, 0.5624, 0.4683, 0.5624, 0.5068, 0.5588, 0.5451, 0.5553, 0.5833, 0.5491, 0.6112, 0.5429, 0.6391, 0.5358, 0.6491, 0.5286, 0.659, 0.5225, 0.6485, 0.5163, 0.6379, 0.5127, 0.6096, 0.5092, 0.5813, 0.5092, 0.5428, 0.5092, 0.5044, 0.5127, 0.4661, 0.5163, 0.4278, 0.5225, 0.3999, 0.5286, 0.372, 0.5358, 0.3621, 0.5733, 0.407, 0.6069, 0.4118, 0.578, 0.4352, 0.5733, 0.407, 0.6022, 0.3836, 0.6045, 0.3977, 0.6069, 0.4118, 0.6022, 0.3836, 0.6137, 0.355, 0.6045, 0.3977, 0.5663, 0.2724, 0.6004, 0.2664, 0.5651, 0.2825, 0.5663, 0.2724, 0.6016, 0.2564, 0.601, 0.2614, 0.6004, 0.2664, 0.6016, 0.2564, 0.6133, 0.2849, 0.601, 0.2614, 0.5844, 0.4728, 0.6132, 0.4494, 0.5907, 0.5104, 0.5844, 0.4728, 0.6069, 0.4118, 0.6101, 0.4306, 0.6132, 0.4494, 0.6069, 0.4118, 0.616, 0.369, 0.6101, 0.4306, 0.597, 0.5475, 0.6195, 0.4865, 0.6033, 0.5845, 0.597, 0.5475, 0.6132, 0.4494, 0.6164, 0.4679, 0.6195, 0.4865, 0.6132, 0.4494, 0.6192, 0.3878, 0.6164, 0.4679, 0.6079, 0.611, 0.6241, 0.513, 0.6125, 0.6375, 0.6079, 0.611, 0.6195, 0.4865, 0.6218, 0.4997, 0.6241, 0.513, 0.9619, 0.4848, 0.9686, 0.4056, 0.9641, 0.4989, 0.9649, 0.646, 0.9729, 0.5234, 0.9714, 0.6564, 0.9649, 0.646, 0.9664, 0.513, 0.9696, 0.5182, 0.9729, 0.5234, 0.9664, 0.513, 0.9709, 0.4197, 0.9696, 0.5182, 0.9782, 0.6462, 0.9797, 0.5132, 0.985, 0.636, 0.9782, 0.6462, 0.9729, 0.5234, 0.9763, 0.5183, 0.9797, 0.5132, 0.9729, 0.5234, 0.9741, 0.4249, 0.9763, 0.5183, 0.6071, 0.0278, 0.6189, 0.153, 0.602, 0.0556, 0.6071, 0.0278, 0.6239, 0.1252, 0.6214, 0.1391, 0.6189, 0.153, 0.9797, 0.5132, 0.9775, 0.4198, 0.9823, 0.4992, 0.5955, 0.09349, 0.6123, 0.1909, 0.589, 0.1314, 0.5955, 0.09349, 0.6189, 0.153, 0.6156, 0.1719, 0.6123, 0.1909, 0.6189, 0.153, 0.6219, 0.2332, 0.6156, 0.1719, 0.5827, 0.1692, 0.606, 0.2287, 0.5764, 0.2071, 0.5827, 0.1692, 0.6123, 0.1909, 0.6092, 0.2098, 0.606, 0.2287, 0.6123, 0.1909, 0.6186, 0.2521, 0.6092, 0.2098, 0.5669, 0.3678, 0.6022, 0.3836, 0.5686, 0.3789, 0.5669, 0.3678, 0.6004, 0.3725, 0.6013, 0.3781, 0.6022, 0.3836, 0.6004, 0.3725, 0.6128, 0.3494, 0.6013, 0.3781, 0.572, 0.2347, 0.6016, 0.2564, 0.5676, 0.2624, 0.572, 0.2347, 0.606, 0.2287, 0.6038, 0.2425, 0.6016, 0.2564, 0.606, 0.2287, 0.6155, 0.2711, 0.6038, 0.2425, 0.6038, 0.2425, 0.6133, 0.2849, 0.6016, 0.2564, 0.6038, 0.2425, 0.6155, 0.2711, 0.6133, 0.2849, 0.6155, 0.2711, 0.6239, 0.3199, 0.6133, 0.2849, 0.6013, 0.3781, 0.6137, 0.355, 0.6022, 0.3836, 0.6013, 0.3781, 0.6128, 0.3494, 0.6137, 0.355, 0.6197, 0.6654, 0.6198, 0.6375, 0.6231, 0.6705, 0.6092, 0.2098, 0.6155, 0.2711, 0.606, 0.2287, 0.6092, 0.2098, 0.6186, 0.2521, 0.6155, 0.2711, 0.6186, 0.2521, 0.6239, 0.3199, 0.6155, 0.2711, 0.6156, 0.1719, 0.6186, 0.2521, 0.6123, 0.1909, 0.6156, 0.1719, 0.6219, 0.2332, 0.6186, 0.2521, 0.6219, 0.2332, 0.6239, 0.3199, 0.6186, 0.2521, 0.9823, 0.4992, 0.9802, 0.4058, 0.985, 0.4852, 0.9823, 0.4992, 0.9775, 0.4198, 0.9802, 0.4058, 0.9775, 0.4198, 0.9755, 0.3199, 0.9802, 0.4058, 0.9763, 0.5183, 0.9775, 0.4198, 0.9797, 0.5132, 0.9763, 0.5183, 0.9741, 0.4249, 0.9775, 0.4198, 0.9741, 0.4249, 0.9755, 0.3199, 0.9775, 0.4198, 0.9696, 0.5182, 0.9741, 0.4249, 0.9729, 0.5234, 0.9696, 0.5182, 0.9709, 0.4197, 0.9741, 0.4249, 0.9709, 0.4197, 0.9755, 0.3199, 0.9741, 0.4249, 0.9641, 0.4989, 0.9709, 0.4197, 0.9664, 0.513, 0.9641, 0.4989, 0.9686, 0.4056, 0.9709, 0.4197, 0.9686, 0.4056, 0.9755, 0.3199, 0.9709, 0.4197, 0.6164, 0.4679, 0.6224, 0.4064, 0.6195, 0.4865, 0.6164, 0.4679, 0.6192, 0.3878, 0.6224, 0.4064, 0.6192, 0.3878, 0.6241, 0.3199, 0.6224, 0.4064, 0.6101, 0.4306, 0.6192, 0.3878, 0.6132, 0.4494, 0.6101, 0.4306, 0.616, 0.369, 0.6192, 0.3878, 0.616, 0.369, 0.6241, 0.3199, 0.6192, 0.3878, 0.601, 0.2614, 0.6127, 0.2899, 0.6004, 0.2664, 0.601, 0.2614, 0.6133, 0.2849, 0.6127, 0.2899, 0.6164, 0.6705, 0.6198, 0.6375, 0.6197, 0.6654, 0.6045, 0.3977, 0.616, 0.369, 0.6069, 0.4118, 0.6045, 0.3977, 0.6137, 0.355, 0.616, 0.369, 0.6137, 0.355, 0.6241, 0.3199, 0.616, 0.369, 0.3357, 0.5696, 0.3356, 0.4807, 0.3407, 0.4775, 0.3408, 0.5576, 0.5651, 0.1912, 0.5604, 0.2718, 0.5552, 0.2538, 0.5589, 0.1912, 0.3307, 0.8265, 0.3307, 0.7637, 0.3359, 0.7843, 0.3359, 0.8381, 0.3359, 0.8381, 0.3359, 0.7843, 0.3408, 0.7871, 0.3408, 0.8499, 0.4595, 0.1615, 0.463, 0.2242, 0.4578, 0.2421, 0.4532, 0.1615, 0.3357, 0.5696, 0.3307, 0.5806, 0.3307, 0.5006, 0.3356, 0.4807, 0.3356, 0.4807, 0.3357, 0.4141, 0.3408, 0.4176, 0.3407, 0.4775, 0.5604, 0.2718, 0.5495, 0.3306, 0.5468, 0.2996, 0.5552, 0.2538, 0.5552, 0.2538, 0.5468, 0.2996, 0.5454, 0.2722, 0.5527, 0.233, 0.3359, 0.7843, 0.3363, 0.7448, 0.3412, 0.741, 0.3408, 0.7871, 0.463, 0.2242, 0.4715, 0.27, 0.4687, 0.301, 0.4578, 0.2421, 0.4578, 0.2421, 0.4687, 0.301, 0.4674, 0.3283, 0.4553, 0.2628, 0.3357, 0.4141, 0.3359, 0.3879, 0.341, 0.394, 0.3408, 0.4176, 0.5495, 0.3306, 0.5353, 0.3521, 0.5357, 0.3163, 0.5468, 0.2996, 0.5468, 0.2996, 0.5357, 0.3163, 0.536, 0.2865, 0.5454, 0.2722, 0.1084, 0.6593, 0.1084, 0.6461, 0.114, 0.6435, 0.114, 0.6589, 0.4715, 0.27, 0.4825, 0.2867, 0.4829, 0.3225, 0.4687, 0.301, 0.4687, 0.301, 0.4829, 0.3225, 0.4832, 0.3522, 0.4674, 0.3283, 0.2238, 0.7184, 0.2229, 0.6948, 0.2281, 0.691, 0.2289, 0.7122, 0.5353, 0.3521, 0.5216, 0.3303, 0.525, 0.2994, 0.5357, 0.3163, 0.5357, 0.3163, 0.525, 0.2994, 0.5268, 0.272, 0.536, 0.2865, 0.9603, 0.218, 0.9602, 0.2054, 0.9652, 0.2095, 0.9653, 0.2242, 0.4825, 0.2867, 0.4932, 0.2698, 0.4967, 0.3008, 0.4829, 0.3225, 0.4829, 0.3225, 0.4967, 0.3008, 0.4985, 0.328, 0.4832, 0.3522, 0.2229, 0.6948, 0.2226, 0.6295, 0.2278, 0.6322, 0.2281, 0.691, 0.5216, 0.3303, 0.512, 0.2713, 0.5176, 0.2534, 0.525, 0.2994, 0.525, 0.2994, 0.5176, 0.2534, 0.5204, 0.2326, 0.5268, 0.272, 0.9602, 0.2054, 0.9601, 0.1678, 0.9651, 0.1656, 0.9652, 0.2095, 0.4932, 0.2698, 0.5007, 0.2238, 0.5063, 0.2416, 0.4967, 0.3008, 0.4967, 0.3008, 0.5063, 0.2416, 0.5092, 0.2623, 0.4985, 0.328, 0.2226, 0.6295, 0.2229, 0.5401, 0.2281, 0.5517, 0.2278, 0.6322, 0.512, 0.2713, 0.5092, 0.1906, 0.5154, 0.1907, 0.5176, 0.2534, 0.955, 0.1886, 0.955, 0.1272, 0.9602, 0.1152, 0.9601, 0.1678, 0.9601, 0.1678, 0.9602, 0.1152, 0.9652, 0.1042, 0.9651, 0.1656, 0.5007, 0.2238, 0.5029, 0.161, 0.5092, 0.161, 0.5063, 0.2416, 0.2179, 0.6088, 0.2181, 0.5283, 0.2229, 0.5401, 0.2226, 0.6295, 0.2229, 0.5401, 0.2238, 0.4504, 0.2289, 0.471, 0.2281, 0.5517, 0.5092, 0.1906, 0.5138, 0.1101, 0.519, 0.1281, 0.5154, 0.1907, 0.955, 0.1272, 0.9552, 0.06496, 0.9603, 0.06184, 0.9602, 0.1152, 0.9602, 0.1152, 0.9603, 0.06184, 0.9653, 0.04196, 0.9652, 0.1042, 0.5029, 0.161, 0.4994, 0.09835, 0.5046, 0.08038, 0.5092, 0.161, 0.2181, 0.5283, 0.2189, 0.4476, 0.2238, 0.4504, 0.2229, 0.5401, 0.5113, 0.08925, 0.5234, 0.02383, 0.5247, 0.05121, 0.5138, 0.1101, 0.5138, 0.1101, 0.5247, 0.05121, 0.5275, 0.08226, 0.519, 0.1281, 0.9552, 0.06496, 0.9554, 0.01838, 0.9605, 0.02192, 0.9603, 0.06184, 0.4969, 0.1191, 0.4896, 0.07979, 0.4909, 0.05253, 0.4994, 0.09835, 0.4994, 0.09835, 0.4909, 0.05253, 0.4937, 0.02146, 0.5046, 0.08038, 0.2189, 0.4476, 0.2199, 0.3883, 0.2249, 0.3846, 0.2238, 0.4504, 0.5234, 0.02383, 0.5392, 0.0, 0.5389, 0.02977, 0.5247, 0.05121, 0.5247, 0.05121, 0.5389, 0.02977, 0.5385, 0.06558, 0.5275, 0.08226, 0.9554, 0.01838, 0.9556, 0.0, 0.9607, 0.006157, 0.9605, 0.02192, 0.4896, 0.07979, 0.4802, 0.06548, 0.4799, 0.03583, 0.4909, 0.05253, 0.4909, 0.05253, 0.4799, 0.03583, 0.4795, 0.0, 0.4937, 0.02146, 0.6315, 0.316, 0.6315, 0.2961, 0.6371, 0.2935, 0.6371, 0.3156, 0.5392, 0.0, 0.5544, 0.02415, 0.5527, 0.0515, 0.5389, 0.02977, 0.5389, 0.02977, 0.5527, 0.0515, 0.5492, 0.08249, 0.5385, 0.06558, 0.3324, 0.9513, 0.3317, 0.9348, 0.3368, 0.9309, 0.3375, 0.9451, 0.4802, 0.06548, 0.471, 0.07998, 0.4692, 0.05275, 0.4799, 0.03583, 0.4799, 0.03583, 0.4692, 0.05275, 0.4657, 0.02175, 0.4795, 0.0, 0.3314, 0.7349, 0.3312, 0.7159, 0.3362, 0.7199, 0.3365, 0.741, 0.5544, 0.02415, 0.5651, 0.08981, 0.5622, 0.1106, 0.5527, 0.0515, 0.5527, 0.0515, 0.5622, 0.1106, 0.5567, 0.1284, 0.5492, 0.08249, 0.3317, 0.9348, 0.331, 0.8891, 0.3363, 0.8918, 0.3368, 0.9309, 0.471, 0.07998, 0.4646, 0.1194, 0.4617, 0.09874, 0.4692, 0.05275, 0.4692, 0.05275, 0.4617, 0.09874, 0.4561, 0.08088, 0.4657, 0.02175, 0.3312, 0.7159, 0.3309, 0.6595, 0.3359, 0.6572, 0.3362, 0.7199, 0.3359, 0.6572, 0.3357, 0.5696, 0.3408, 0.5576, 0.341, 0.6364, 0.5622, 0.1106, 0.5651, 0.1912, 0.5589, 0.1912, 0.5567, 0.1284, 0.331, 0.8891, 0.3307, 0.8265, 0.3359, 0.8381, 0.3363, 0.8918, 0.3363, 0.8918, 0.3359, 0.8381, 0.3408, 0.8499, 0.3412, 0.9125, 0.4617, 0.09874, 0.4595, 0.1615, 0.4532, 0.1615, 0.4561, 0.08088, 0.3309, 0.6595, 0.3307, 0.5806, 0.3357, 0.5696, 0.3359, 0.6572, 0.7775, 0.2302, 0.7572, 0.0, 0.7688, 0.0142, 0.7949, 0.2391, 0.8177, 0.1995, 0.8048, 0.2441, 0.7775, 0.2302, 0.7688, 0.0142, 0.776, 0.04347, 0.7775, 0.2302, 0.776, 0.04347, 0.7834, 0.1066, 0.7949, 0.2391, 0.8228, 0.1333, 0.8177, 0.1995, 0.7949, 0.2391, 0.8228, 0.08604, 0.8228, 0.1333, 0.7775, 0.2302, 0.7834, 0.1066, 0.7834, 0.188, 0.7949, 0.2391, 0.8187, 0.03435, 0.8228, 0.08604, 0.7949, 0.2391, 0.8075, 0.0, 0.8187, 0.03435, 0.7949, 0.2391, 0.7926, 0.02469, 0.8075, 0.0, 0.7775, 0.2302, 0.7662, 0.2462, 0.7509, 0.1996, 0.9439, 0.2124, 0.9439, 0.1359, 0.9548, 0.1097, 0.9548, 0.1795, 0.7949, 0.2391, 0.7834, 0.1071, 0.7926, 0.02469, 0.7775, 0.2302, 0.7509, 0.1996, 0.7438, 0.1207, 0.7775, 0.2302, 0.7438, 0.1207, 0.7455, 0.04214, 0.7949, 0.2391, 0.7844, 0.1784, 0.7834, 0.1071, 0.7949, 0.2391, 0.7885, 0.2158, 0.7844, 0.1784, 0.7775, 0.2302, 0.7455, 0.04214, 0.7572, 0.0, 0.7207, 0.698, 0.7199, 0.7431, 0.7095, 0.7025, 0.7199, 0.7431, 0.7196, 0.8094, 0.7087, 0.7956, 0.7196, 0.8094, 0.7197, 0.8566, 0.7087, 0.7956, 0.7197, 0.8566, 0.72, 0.9081, 0.7089, 0.8769, 0.72, 0.9081, 0.7207, 0.942, 0.7093, 0.9188, 0.944, 0.008492, 0.955, 0.0, 0.9548, 0.02701, 0.9439, 0.05724, 0.9548, 0.02701, 0.9548, 0.1097, 0.9441, 0.2512, 0.9439, 0.2124, 0.9549, 0.2154, 0.955, 0.2371, 0.9439, 0.2124, 0.9548, 0.1795, 0.9549, 0.2154, 0.7102, 0.6876, 0.7207, 0.698, 0.7095, 0.7025, 0.7095, 0.7025, 0.7199, 0.7431, 0.7091, 0.7322, 0.7091, 0.7322, 0.7199, 0.7431, 0.7087, 0.7956, 0.7087, 0.7956, 0.7197, 0.8566, 0.7089, 0.8769, 0.7089, 0.8769, 0.72, 0.9081, 0.7093, 0.9188, 0.7662, 0.2462, 0.7775, 0.2302, 0.7709, 0.2535, 0.9439, 0.05724, 0.944, 0.008492, 0.9548, 0.02701, 0.9439, 0.1359, 0.9439, 0.05724, 0.9548, 0.1097, 0.7949, 0.2391, 0.8048, 0.2441, 0.7989, 0.2542, 0.5932, 0.8415, 0.5847, 0.6375, 0.5946, 0.6513, 0.02694, 0.6628, 0.003034, 0.6925, 0.01388, 0.6508, 0.5932, 0.8415, 0.5946, 0.6513, 0.6014, 0.695, 0.02694, 0.6628, 0.0, 0.7777, 0.003034, 0.6925, 0.5932, 0.8415, 0.6014, 0.695, 0.6014, 0.7717, 0.02694, 0.6628, 0.006426, 0.8457, 0.0, 0.7777, 0.02694, 0.6628, 0.01768, 0.8773, 0.006426, 0.8457, 0.5932, 0.8415, 0.5801, 0.8657, 0.5676, 0.8315, 0.02694, 0.6628, 0.03081, 0.8541, 0.01768, 0.8773, 0.4027, 0.5324, 0.463, 0.4847, 0.463, 0.5508, 0.4028, 0.6004, 0.02694, 0.6628, 0.03636, 0.7976, 0.03081, 0.8541, 0.5932, 0.8415, 0.5676, 0.8315, 0.5651, 0.7485, 0.02694, 0.6628, 0.03636, 0.7325, 0.03636, 0.7976, 0.5932, 0.8415, 0.5651, 0.7485, 0.5714, 0.6759, 0.5932, 0.8415, 0.5714, 0.6759, 0.5847, 0.6375, 0.4631, 0.3573, 0.463, 0.4002, 0.4028, 0.4123, 0.463, 0.4002, 0.463, 0.4847, 0.4028, 0.4566, 0.116, 0.4188, 0.1168, 0.3846, 0.1772, 0.4278, 0.1764, 0.4512, 0.463, 0.5508, 0.4631, 0.5802, 0.4028, 0.6004, 0.116, 0.4188, 0.1764, 0.4512, 0.1762, 0.5078, 0.116, 0.5018, 0.1762, 0.5078, 0.1764, 0.5729, 0.1165, 0.5745, 0.1764, 0.5729, 0.1772, 0.6424, 0.4029, 0.3972, 0.4631, 0.3573, 0.4028, 0.4123, 0.4028, 0.4123, 0.463, 0.4002, 0.4028, 0.4566, 0.4028, 0.4566, 0.463, 0.4847, 0.4027, 0.5324, 0.4029, 0.6224, 0.4028, 0.6004, 0.4631, 0.5802, 0.116, 0.5018, 0.116, 0.4188, 0.1762, 0.5078, 0.1165, 0.5745, 0.116, 0.5018, 0.1764, 0.5729, 0.1175, 0.6129, 0.1165, 0.5745, 0.1772, 0.6424, 0.6549, 0.2477, 0.6677, 0.2461, 0.6677, 0.3072, 0.8703, 0.6632, 0.8703, 0.3199, 0.9083, 0.3199, 0.9083, 0.6632, 0.3307, 0.7314, 0.2927, 0.7314, 0.2927, 0.3879, 0.3307, 0.3879, 0.09338, 0.6542, 0.1084, 0.6435, 0.1084, 0.9819, 0.09338, 0.9927, 0.718, 0.2461, 0.7317, 0.2499, 0.7317, 0.2856, 0.718, 0.2819, 0.6164, 0.9919, 0.6014, 0.9809, 0.6014, 0.6375, 0.6164, 0.6484, 0.2678, 0.6457, 0.2833, 0.6457, 0.2833, 0.6832, 0.2678, 0.6832, 0.8509, 0.204, 0.8424, 0.0, 0.8523, 0.01382, 0.08396, 0.6555, 0.06006, 0.6852, 0.0709, 0.6435, 0.8509, 0.204, 0.8523, 0.01382, 0.8591, 0.05753, 0.08396, 0.6555, 0.05702, 0.7703, 0.06006, 0.6852, 0.8509, 0.204, 0.8591, 0.05753, 0.8591, 0.1342, 0.08396, 0.6555, 0.06345, 0.8384, 0.05702, 0.7703, 0.08396, 0.6555, 0.0747, 0.87, 0.06345, 0.8384, 0.8509, 0.204, 0.8379, 0.2282, 0.8253, 0.194, 0.08396, 0.6555, 0.08784, 0.8467, 0.0747, 0.87, 0.3424, 0.5324, 0.4026, 0.4847, 0.4026, 0.5508, 0.3424, 0.6004, 0.08396, 0.6555, 0.09338, 0.7903, 0.08784, 0.8467, 0.8509, 0.204, 0.8253, 0.194, 0.8228, 0.111, 0.08396, 0.6555, 0.09338, 0.7252, 0.09338, 0.7903, 0.8509, 0.204, 0.8228, 0.111, 0.8291, 0.03834, 0.8509, 0.204, 0.8291, 0.03834, 0.8424, 0.0, 0.4027, 0.3573, 0.4026, 0.4002, 0.3425, 0.4123, 0.4026, 0.4002, 0.4026, 0.4847, 0.3424, 0.4566, 0.2315, 0.422, 0.2323, 0.3879, 0.2927, 0.4311, 0.2919, 0.4545, 0.4026, 0.5508, 0.4027, 0.5802, 0.3424, 0.6004, 0.2315, 0.422, 0.2919, 0.4545, 0.2917, 0.5111, 0.2315, 0.5051, 0.2917, 0.5111, 0.2919, 0.5762, 0.232, 0.5778, 0.2919, 0.5762, 0.2927, 0.6457, 0.3426, 0.3972, 0.4027, 0.3573, 0.3425, 0.4123, 0.3425, 0.4123, 0.4026, 0.4002, 0.3424, 0.4566, 0.3424, 0.4566, 0.4026, 0.4847, 0.3424, 0.5324, 0.3425, 0.6224, 0.3424, 0.6004, 0.4027, 0.5802, 0.2315, 0.5051, 0.2315, 0.422, 0.2917, 0.5111, 0.232, 0.5778, 0.2315, 0.5051, 0.2919, 0.5762, 0.2329, 0.6162, 0.232, 0.5778, 0.2927, 0.6457, 0.642, 0.2477, 0.6549, 0.2461, 0.6549, 0.3072, 0.8323, 0.6632, 0.8323, 0.3199, 0.8703, 0.3199, 0.8703, 0.6632, 0.8323, 0.6634, 0.7943, 0.6634, 0.7943, 0.3199, 0.8323, 0.3199, 0.03636, 0.6615, 0.05141, 0.6508, 0.05141, 0.9893, 0.03636, 1.0, 0.718, 0.2856, 0.7044, 0.2819, 0.7044, 0.2461, 0.718, 0.2499, 1.0, 0.6742, 0.985, 0.6633, 0.985, 0.3199, 1.0, 0.3308, 0.6889, 0.2462, 0.7044, 0.2461, 0.7044, 0.2836, 0.6889, 0.2836, 0.08978, 0.3473, 0.08978, 0.0343, 0.116, 0.0307, 0.116, 0.3881, 0.3314, 0.3879, 0.2466, 0.3879, 0.2466, 0.136, 0.3314, 0.136, 0.1419, 0.03468, 0.2315, 0.0, 0.2315, 0.2482, 0.1419, 0.3432, 0.3359, 0.04079, 0.3314, 0.136, 0.2466, 0.136, 0.2388, 0.04079, 0.08978, 0.3473, 0.0, 0.2518, 1.906e-08, 0.0, 0.08978, 0.0343, 0.4402, 0.6224, 0.4464, 0.7119, 0.3492, 0.7119, 0.3554, 0.6224, 0.4532, 0.0, 0.4532, 0.3573, 0.3424, 0.3573, 0.3424, 1.38e-05, 0.3492, 0.7119, 0.4464, 0.7119, 0.4532, 0.7372, 0.3424, 0.7372, 0.1419, 0.03468, 0.1419, 0.3432, 0.116, 0.3846, 0.116, 0.03238, 0.3359, 0.04079, 0.2388, 0.04079, 0.2315, 0.0, 0.3424, 7.515e-08, 0.6608, 0.704, 0.6718, 0.7108, 0.6245, 0.7363, 0.6241, 0.6973, 0.8228, 0.3066, 0.8228, 0.2282, 0.896, 0.2282, 0.896, 0.3066, 0.6962, 0.787, 0.6962, 0.87, 0.6241, 0.873, 0.6371, 0.8145, 0.6567, 0.7887, 0.705, 0.7278, 0.705, 0.787, 0.6292, 0.7838, 0.6245, 0.7363, 0.6718, 0.7108, 0.7437, 0.8054, 0.7207, 0.7592, 0.7939, 0.7634, 0.7939, 0.8446, 0.7523, 0.8439, 0.3427, 0.8199, 0.3424, 0.7372, 0.3826, 0.7485, 0.4228, 0.739, 0.4222, 0.8199, 0.4631, 0.7372, 0.463, 0.7806, 0.4228, 0.7845, 0.4228, 0.7437, 0.5032, 0.745, 0.5032, 0.7846, 0.463, 0.7806, 0.4631, 0.7372, 0.5032, 0.7846, 0.5032, 0.8064, 0.4629, 0.8184, 0.463, 0.7806, 0.1441, 0.8464, 0.1356, 0.6424, 0.1455, 0.6562, 0.2584, 0.6577, 0.2345, 0.6874, 0.2454, 0.6457, 0.1441, 0.8464, 0.1455, 0.6562, 0.1523, 0.7, 0.2584, 0.6577, 0.2315, 0.7726, 0.2345, 0.6874, 0.1441, 0.8464, 0.1523, 0.7, 0.1523, 0.7766, 0.2584, 0.6577, 0.2379, 0.8406, 0.2315, 0.7726, 0.2584, 0.6577, 0.2492, 0.8722, 0.2379, 0.8406, 0.1441, 0.8464, 0.1311, 0.8706, 0.1185, 0.8364, 0.2584, 0.6577, 0.2623, 0.849, 0.2492, 0.8722, 0.0, 0.5608, 0.05687, 0.5155, 0.05692, 0.5816, 5.562e-05, 0.6287, 0.2584, 0.6577, 0.2678, 0.7925, 0.2623, 0.849, 0.1441, 0.8464, 0.1185, 0.8364, 0.116, 0.7534, 0.2584, 0.6577, 0.2678, 0.7274, 0.2678, 0.7925, 0.1441, 0.8464, 0.116, 0.7534, 0.1223, 0.6808, 0.1441, 0.8464, 0.1223, 0.6808, 0.1356, 0.6424, 0.05702, 0.3881, 0.05691, 0.4309, 0.0001044, 0.4407, 0.05691, 0.4309, 0.05687, 0.5155, 2.509e-05, 0.4849, 0.05705, 0.4222, 0.05781, 0.3881, 0.1148, 0.4288, 0.1141, 0.4523, 0.05692, 0.5816, 0.05702, 0.611, 5.562e-05, 0.6287, 0.05705, 0.4222, 0.1141, 0.4523, 0.1139, 0.5088, 0.05702, 0.5053, 0.1139, 0.5088, 0.114, 0.5739, 0.05755, 0.578, 0.114, 0.5739, 0.1148, 0.6435, 0.0002039, 0.4256, 0.05702, 0.3881, 0.0001044, 0.4407, 0.0001044, 0.4407, 0.05691, 0.4309, 2.509e-05, 0.4849, 2.509e-05, 0.4849, 0.05687, 0.5155, 0.0, 0.5608, 0.0001733, 0.6508, 5.562e-05, 0.6287, 0.05702, 0.611, 0.05702, 0.5053, 0.05705, 0.4222, 0.1139, 0.5088, 0.05755, 0.578, 0.05702, 0.5053, 0.114, 0.5739, 0.05849, 0.6164, 0.05755, 0.578, 0.1148, 0.6435, 0.4661, 0.68, 0.4532, 0.6788, 0.4661, 0.6224, 0.943, 0.8749, 0.9366, 0.8941, 0.9359, 0.8183, 0.9553, 0.8249, 0.9455, 0.7566, 0.959, 0.7586, 0.8721, 0.07537, 0.8591, 0.08731, 0.8649, 0.02113, 0.5236, 0.7403, 0.5336, 0.7808, 0.5202, 0.7958, 0.5202, 0.7958, 0.5336, 0.7808, 0.5209, 0.8586, 0.1766, 0.6756, 0.1767, 0.7151, 0.1615, 0.7188, 0.1767, 0.7151, 0.1694, 0.7814, 0.1615, 0.7188, 0.8721, 0.07537, 0.8855, 0.1158, 0.877, 0.1253, 0.1523, 0.7573, 0.1615, 0.7188, 0.1557, 0.8273, 0.544, 0.7378, 0.5336, 0.7808, 0.5329, 0.7118, 0.1694, 0.7814, 0.167, 0.8422, 0.1557, 0.8273, 0.5336, 0.7808, 0.5236, 0.7403, 0.5329, 0.7118, 0.8855, 0.1158, 0.8775, 0.1969, 0.877, 0.1253, 0.1557, 0.8273, 0.167, 0.8422, 0.1592, 0.8609, 0.5168, 0.659, 0.5352, 0.6775, 0.5215, 0.6768, 0.5352, 0.6775, 0.5329, 0.7118, 0.5215, 0.6768, 0.8775, 0.1969, 0.8655, 0.1387, 0.877, 0.1253, 0.9363, 0.9348, 0.9366, 0.8941, 0.9459, 0.953, 0.5202, 0.7958, 0.514, 0.7197, 0.5236, 0.7403, 0.9438, 0.8068, 0.9553, 0.8249, 0.943, 0.8749, 0.8721, 0.07537, 0.8655, 0.1387, 0.8591, 0.08731, 0.5092, 0.7403, 0.5202, 0.7958, 0.5131, 0.8089, 0.9455, 0.7566, 0.9553, 0.8249, 0.9438, 0.8068, 0.5209, 0.8586, 0.5131, 0.8089, 0.5202, 0.7958, 0.959, 0.7586, 0.9455, 0.7566, 0.9558, 0.7357, 0.8781, 0.0434, 0.8721, 0.07537, 0.8649, 0.02113, 0.5359, 0.8768, 0.5209, 0.8586, 0.5331, 0.8498, 0.5209, 0.8586, 0.5336, 0.7808, 0.5331, 0.8498, 0.8649, 0.02113, 0.8789, 0.0, 0.8781, 0.0434, 0.5359, 0.8768, 0.5331, 0.8498, 0.5416, 0.844, 0.8781, 0.0434, 0.8789, 0.0, 0.8916, 0.07661, 0.5416, 0.844, 0.5331, 0.8498, 0.544, 0.8046, 0.5331, 0.8498, 0.5336, 0.7808, 0.544, 0.8046, 0.17, 0.6424, 0.1766, 0.6756, 0.1615, 0.7188, 0.8855, 0.1158, 0.8781, 0.0434, 0.8916, 0.07661, 0.8721, 0.07537, 0.8781, 0.0434, 0.8855, 0.1158, 0.544, 0.7378, 0.544, 0.8046, 0.5336, 0.7808, 0.1615, 0.7188, 0.1694, 0.7814, 0.1557, 0.8273, 0.167, 0.8422, 0.1694, 0.7814, 0.1767, 0.8088, 0.8855, 0.1158, 0.8916, 0.1852, 0.8775, 0.1969, 0.8916, 0.1852, 0.8744, 0.2188, 0.8775, 0.1969, 0.5215, 0.6768, 0.5329, 0.7118, 0.5236, 0.7403, 0.514, 0.7197, 0.5215, 0.6768, 0.5236, 0.7403, 0.943, 0.8749, 0.9459, 0.953, 0.9366, 0.8941, 0.9564, 0.9311, 0.9459, 0.953, 0.959, 0.8751, 0.9459, 0.953, 0.943, 0.8749, 0.959, 0.8751, 0.959, 0.8751, 0.943, 0.8749, 0.9553, 0.8249, 0.877, 0.1253, 0.8655, 0.1387, 0.8721, 0.07537, 0.7438, 0.03771, 0.7438, 0.244, 0.7399, 0.2412, 0.7399, 0.0349, 0.7399, 0.0349, 0.7399, 0.2412, 0.73, 0.234, 0.73, 0.02779, 0.73, 0.02779, 0.73, 0.234, 0.7166, 0.2245, 0.7166, 0.01829, 0.7166, 0.01829, 0.7166, 0.2245, 0.7035, 0.2152, 0.7035, 0.008939, 0.7035, 0.008939, 0.7035, 0.2152, 0.6941, 0.2085, 0.6941, 0.002244, 0.6941, 0.002244, 0.6941, 0.2085, 0.6841, 0.2014, 0.6909, 0.0, 0.6308, 0.2461, 0.6239, 0.04383, 0.6276, 0.04134, 0.6345, 0.2436, 0.6345, 0.2436, 0.6276, 0.04134, 0.6444, 0.02927, 0.6444, 0.2366, 0.6444, 0.2366, 0.6444, 0.02927, 0.6577, 0.0196, 0.6577, 0.2269, 0.6577, 0.2269, 0.6577, 0.0196, 0.671, 0.009871, 0.671, 0.2172, 0.6691, 0.2506, 0.6716, 0.2461, 0.6744, 0.2504, 0.6769, 0.2622, 0.6783, 0.2785, 0.6783, 0.2949, 0.6777, 0.3153, 0.6752, 0.3198, 0.6716, 0.3071, 0.6691, 0.2953, 0.6677, 0.279, 0.6677, 0.2626, 0.6807, 0.21, 0.6807, 0.002699, 0.6841, 0.0, 0.6841, 0.2073, 0.671, 0.2172, 0.671, 0.009871, 0.6807, 0.002699, 0.6807, 0.21, 0.6822, 0.2461, 0.685, 0.2504, 0.6875, 0.2622, 0.6889, 0.2785, 0.6889, 0.2949, 0.6875, 0.3069, 0.685, 0.3114, 0.6822, 0.3071, 0.6797, 0.2952, 0.6783, 0.279, 0.6783, 0.2626, 0.6797, 0.2506, 0.7511, 0.7532, 0.7377, 0.7025, 0.7479, 0.706, 0.7855, 0.3227, 0.7614, 0.3302, 0.7726, 0.3199, 0.7511, 0.7532, 0.7479, 0.706, 0.7557, 0.7169, 0.7855, 0.3227, 0.7576, 0.351, 0.7614, 0.3302, 0.7511, 0.7532, 0.7557, 0.7169, 0.7576, 0.7359, 0.7855, 0.3227, 0.7634, 0.3676, 0.7576, 0.351, 0.7855, 0.3227, 0.7744, 0.3752, 0.7634, 0.3676, 0.7511, 0.7532, 0.7387, 0.7592, 0.7253, 0.7507, 0.7855, 0.3227, 0.7877, 0.3694, 0.7744, 0.3752, 0.9471, 0.3352, 0.9459, 0.7151, 0.9359, 0.7002, 0.9369, 0.3199, 0.7855, 0.3227, 0.7938, 0.3556, 0.7877, 0.3694, 0.7511, 0.7532, 0.7253, 0.7507, 0.7207, 0.7301, 0.7855, 0.3227, 0.7943, 0.3397, 0.7938, 0.3556, 0.7511, 0.7532, 0.7207, 0.7301, 0.7252, 0.712, 0.7511, 0.7532, 0.7252, 0.712, 0.7377, 0.7025, 0.7464, 0.3199, 0.7576, 0.3303, 0.7479, 0.706, 0.9583, 0.7357, 0.9459, 0.7151, 0.9583, 0.3535, 0.7943, 0.7507, 0.7809, 0.7591, 0.7744, 0.3752, 0.7877, 0.3694, 0.7634, 0.3676, 0.7744, 0.3752, 0.7685, 0.7532, 0.9133, 0.7471, 0.9083, 0.3654, 0.9169, 0.3518, 0.9257, 0.7273, 0.9169, 0.3518, 0.9264, 0.3363, 0.9359, 0.71, 0.9264, 0.3363, 0.9359, 0.3199, 0.7377, 0.7025, 0.7464, 0.3199, 0.7479, 0.706, 0.7479, 0.706, 0.7576, 0.3303, 0.7557, 0.7169, 0.9583, 0.3535, 0.9459, 0.7151, 0.9471, 0.3352, 0.7809, 0.7591, 0.7685, 0.7532, 0.7744, 0.3752, 0.9257, 0.7273, 0.9133, 0.7471, 0.9169, 0.3518, 0.9359, 0.71, 0.9257, 0.7273, 0.9264, 0.3363, 0.7377, 0.7025, 0.7252, 0.712, 0.7335, 0.3228, 0.7335, 0.3228, 0.7464, 0.3199, 0.7377, 0.7025, 0.9065, 0.15, 0.9048, 0.1932, 0.8936, 0.19, 0.9082, 0.06571, 0.8916, 0.1222, 0.9016, 0.03512, 0.9138, 0.0, 0.9082, 0.06571, 0.9016, 0.03512, 0.8613, 0.6634, 0.8702, 0.6767, 0.8565, 0.6915, 0.8565, 0.6915, 0.8702, 0.6767, 0.8557, 0.7605, 0.9057, 0.7812, 0.9019, 0.8074, 0.8941, 0.71, 0.9019, 0.8074, 0.8917, 0.8037, 0.8941, 0.71, 0.9343, 0.2207, 0.9227, 0.2045, 0.9316, 0.2092, 0.8855, 0.6793, 0.8941, 0.71, 0.8802, 0.7481, 0.8917, 0.8037, 0.9021, 0.8706, 0.8921, 0.8753, 0.8917, 0.8037, 0.8841, 0.8327, 0.8802, 0.7481, 0.642, 0.3193, 0.6488, 0.3072, 0.6527, 0.3193, 0.9227, 0.2045, 0.9345, 0.1521, 0.9316, 0.2092, 0.9201, 0.1355, 0.9215, 0.05096, 0.9391, 0.0815, 0.9391, 0.0815, 0.9215, 0.05096, 0.9353, 0.01916, 0.9215, 0.05096, 0.9249, 0.008444, 0.9353, 0.01916, 0.9345, 0.1521, 0.9439, 0.1755, 0.9316, 0.2092, 0.9353, 0.01916, 0.9439, 0.02595, 0.9391, 0.0815, 0.8936, 0.19, 0.9048, 0.1932, 0.899, 0.2169, 0.8974, 0.1382, 0.9082, 0.06571, 0.9065, 0.15, 0.9138, 0.0, 0.9182, 0.04641, 0.9082, 0.06571, 0.9065, 0.15, 0.8936, 0.19, 0.8974, 0.1382, 0.8916, 0.1222, 0.9082, 0.06571, 0.8974, 0.1382, 0.8557, 0.7605, 0.8492, 0.7454, 0.8565, 0.6915, 0.8558, 0.849, 0.8557, 0.7605, 0.8704, 0.8288, 0.8682, 0.8785, 0.861, 0.8839, 0.8558, 0.849, 0.8704, 0.8288, 0.8557, 0.7605, 0.8681, 0.7337, 0.8557, 0.7605, 0.8702, 0.6767, 0.8681, 0.7337, 0.8558, 0.849, 0.8704, 0.8288, 0.8682, 0.8785, 0.8704, 0.8288, 0.8681, 0.7337, 0.8768, 0.766, 0.8682, 0.8785, 0.8704, 0.8288, 0.8802, 0.8369, 0.8768, 0.766, 0.8681, 0.7337, 0.8802, 0.7396, 0.8681, 0.7337, 0.8702, 0.6767, 0.8802, 0.7396, 0.9057, 0.7186, 0.9057, 0.7812, 0.8941, 0.71, 0.8855, 0.6793, 0.8954, 0.6688, 0.8941, 0.71, 0.8897, 0.6634, 0.8954, 0.6688, 0.8855, 0.6793, 0.8917, 0.8037, 0.9019, 0.8074, 0.9021, 0.8706, 0.8941, 0.71, 0.8917, 0.8037, 0.8802, 0.7481, 0.8841, 0.8327, 0.8917, 0.8037, 0.8921, 0.8753, 0.9227, 0.2045, 0.9201, 0.1355, 0.9345, 0.1521, 0.9201, 0.1355, 0.9391, 0.0815, 0.9345, 0.1521, 0.9353, 0.01916, 0.9249, 0.008444, 0.9349, 0.0, 0.9048, 0.1932, 0.9107, 0.1986, 0.899, 0.2169, 0.9065, 0.15, 0.9201, 0.1382, 0.9048, 0.1932, 0.9345, 0.1521, 0.9391, 0.0815, 0.9439, 0.1755, 0.9201, 0.1382, 0.9065, 0.15, 0.9182, 0.04641, 0.9182, 0.04641, 0.9065, 0.15, 0.9082, 0.06571, 0.9201, 0.01115, 0.9182, 0.04641, 0.9138, 0.0])
me_cube_006.materials.append(mat_cloth_blue)
me_cube_006.materials.append(mat_material)
me_cube_006.materials.append(mat_skin)
me_cube_006.materials.append(mat_beard)
me_cube_006.materials.append(mat_hat_base)
me_cube_006.materials.append(mat_cloth_leg)
me_cube_006.materials.append(mat_shoe)
me_cube_006.materials.append(mat_cloth_arm)
me_cube_006.materials.append(mat_wand)
me_cube_006.use_remesh_preserve_volume = False
me_cube_006.use_remesh_preserve_attributes = False
me_cube_006.use_mirror_vertex_groups = False
me_cube_006.update()

# ---- objects
ob_torso_001 = bpy.data.objects.new('Torso.001', me_cube_006)

# ---- transforms, parenting, visibility, modifiers, constraints
ob_torso_001.location = (0.1071, 0.5384, 0.303)
ob_torso_001.rotation_euler = (0.1061, -0.0, 0.0)
ob_torso_001.scale = (0.4137, 0.06607, 0.4707)
ob_torso_001.lineart.crease_threshold = 0.0

# ---- collection membership
col_collection_1.objects.link(ob_torso_001)

# ---- scene / render settings (as saved in the file)
scene.frame_start = 1; scene.frame_end = 16; scene.frame_set(0)
scene.render.engine = 'BLENDER_EEVEE_NEXT'
scene.render.image_settings.compression = 90
scene.render.resolution_x = 80
scene.render.resolution_y = 80
scene.render.dither_intensity = 0.0
scene.render.bake_margin = 2
scene.render.bake_bias = 0.0
scene.cycles.use_denoising = False
scene.cycles.samples = 10
scene.cycles.sampling_pattern = 'TABULATED_SOBOL'
scene.cycles.light_sampling_threshold = 0.0
scene.cycles.use_adaptive_sampling = False
scene.cycles.use_light_tree = False
scene.cycles.blur_glossy = 0.0
scene.cycles.volume_bounces = 1
scene.cycles.pixel_filter_type = 'GAUSSIAN'
scene.cycles.sample_clamp_indirect = 0.0
scene.view_settings.view_transform = 'Standard'
bpy.context.view_layer.update()

# ---- added for rendering (the .blend has no active camera and no usable light): camera, sun
cam_auto = bpy.data.cameras.new('AutoCamera')
cam_auto.lens = 50.0
cam_auto.sensor_width = 36.0
cam_auto.clip_end = 1000.0
ob_auto_camera = bpy.data.objects.new('AutoCamera', cam_auto)
scene.collection.objects.link(ob_auto_camera)
ob_auto_camera.location = (3.40907, -3.91185, 3.22335)
ob_auto_camera.rotation_euler = (1.09748, -7.21219e-08, 0.694738)
scene.camera = ob_auto_camera
light_auto_sun = bpy.data.lights.new('AutoSun', 'SUN')
light_auto_sun.energy = 3.0
light_auto_sun.angle = 0.0523599
ob_auto_sun = bpy.data.objects.new('AutoSun', light_auto_sun)
scene.collection.objects.link(ob_auto_sun)
ob_auto_sun.rotation_euler = (0.872665, 0.174533, 0.523599)
bpy.context.view_layer.update()
